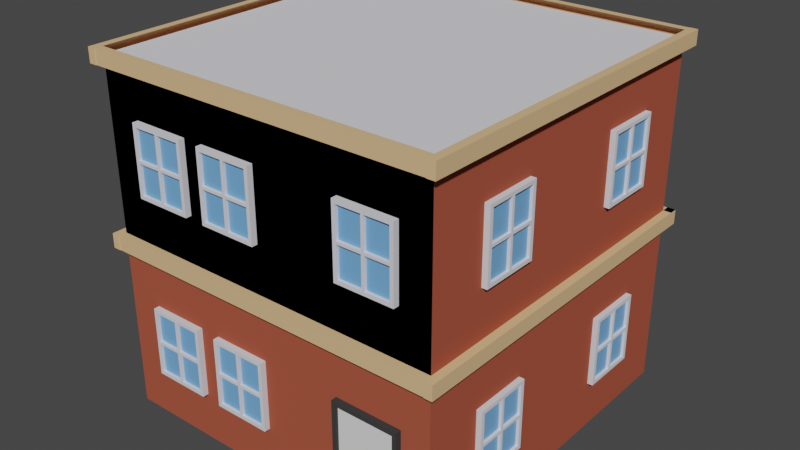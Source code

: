 # Source: home3.blend  (saved by Blender 2.91.10; exported with 4.5.12 LTS)
import bpy
from mathutils import Matrix  # noqa: F401  (used for matrix-valued properties, if any)

bpy.ops.wm.read_factory_settings(use_empty=True)
scene = bpy.context.scene
scene.name = 'Scene'

# ---- collections
col_collection = bpy.data.collections.new('Collection'); scene.collection.children.link(col_collection)

# ---- materials (node trees are filled in below, after node groups)
mat_metal = bpy.data.materials.new('Metal')
mat_metal.alpha_threshold = 0.0
mat_metal.use_transparent_shadow = False
mat_metal.diffuse_color = (0.3972, 0.09043, 0.05257, 1.0)
mat_metal.roughness = 0.5
mat_asd = bpy.data.materials.new('asd')
mat_asd.use_transparent_shadow = False
mat_pencere = bpy.data.materials.new('Pencere')
mat_pencere.use_transparent_shadow = False
mat_pencere.diffuse_color = (0.7447, 0.7456, 0.8, 1.0)
mat_material_002 = bpy.data.materials.new('Material.002')
mat_material_002.use_transparent_shadow = False
mat_roof = bpy.data.materials.new('Roof')
mat_roof.alpha_threshold = 0.0
mat_roof.use_transparent_shadow = False
mat_roof.diffuse_color = (0.04955, 0.04955, 0.04955, 1.0)
mat_roof.roughness = 0.5
mat_roof.specular_intensity = 0.0
mat_doors = bpy.data.materials.new('Doors')
mat_doors.alpha_threshold = 0.0
mat_doors.use_transparent_shadow = False
mat_doors.roughness = 0.5

# ---- material node trees
mat_asd.use_nodes = True; mat_asd.node_tree.nodes.clear()
_N = mat_asd.node_tree.nodes; _L = mat_asd.node_tree.links
n0 = _N.new('ShaderNodeBsdfPrincipled'); n0.name = 'Principled BSDF'; n0.location = (10, 300)
n0.distribution = 'GGX'
n0.subsurface_method = 'BURLEY'
n0.inputs[0].default_value = (0.8, 0.5247, 0.2634, 1.0)
n0.inputs[3].default_value = 1.45
n0.inputs[27].default_value = (0.0, 0.0, 0.0, 1.0)
n0.inputs[28].default_value = 1.0
n1 = _N.new('ShaderNodeOutputMaterial'); n1.name = 'Material Output'; n1.location = (300, 300)
_L.new(n0.outputs[0], n1.inputs[0])
n1.is_active_output = True
mat_material_002.use_nodes = True; mat_material_002.node_tree.nodes.clear()
_N = mat_material_002.node_tree.nodes; _L = mat_material_002.node_tree.links
n0 = _N.new('ShaderNodeBsdfPrincipled'); n0.name = 'Principled BSDF'; n0.location = (10, 300)
n0.distribution = 'GGX'
n0.subsurface_method = 'BURLEY'
n0.inputs[0].default_value = (0.1726, 0.4179, 0.8, 1.0)
n0.inputs[3].default_value = 1.45
n0.inputs[27].default_value = (0.0, 0.0, 0.0, 1.0)
n0.inputs[28].default_value = 1.0
n1 = _N.new('ShaderNodeOutputMaterial'); n1.name = 'Material Output'; n1.location = (300, 300)
_L.new(n0.outputs[0], n1.inputs[0])
n1.is_active_output = True

# ---- world
world_world = bpy.data.worlds.new('World'); scene.world = world_world
world_world.use_nodes = True; world_world.node_tree.nodes.clear()
_N = world_world.node_tree.nodes; _L = world_world.node_tree.links
n0 = _N.new('ShaderNodeOutputWorld'); n0.name = 'World Output'; n0.location = (300, 300)
n1 = _N.new('ShaderNodeBackground'); n1.name = 'Background'; n1.location = (10, 300)
n1.inputs[0].default_value = (0.05088, 0.05088, 0.05088, 1.0)
_L.new(n1.outputs[0], n0.inputs[0])
n0.is_active_output = True
world_world.color = (0.05088, 0.05088, 0.05088)
world_world.use_sun_shadow = False
world_world.sun_shadow_jitter_overblur = 0.0

# ---- meshes
me_plane_009 = bpy.data.meshes.new('Plane.009')
me_plane_009.from_pydata([(1.364, -3.0, 0.04947), (2.515, -3.0, 0.04947), (1.364, -3.0, 2.053), (2.515, -3.0, 2.053), (1.364, -3.0, 0.04947), (2.515, -3.0, 0.04947), (1.364, -3.0, 2.053), (2.515, -3.0, 2.053), (1.438, -3.1, 0.1236), (2.441, -3.1, 0.1236), (1.438, -3.1, 1.979), (2.441, -3.1, 1.979), (1.364, -3.1, 0.04947), (2.515, -3.1, 0.04947), (1.364, -3.1, 2.053), (2.515, -3.1, 2.053), (1.438, -3.05, 0.1236), (2.441, -3.05, 0.1236), (1.438, -3.05, 1.979), (2.441, -3.05, 1.979), (-3.0, -3.0, 0.0), (3.0, -3.0, 0.0), (-3.0, 3.0, 0.0), (3.0, 3.0, 0.0), (-3.0, 3.0, 6.0), (-3.0, -3.0, 6.0), (3.0, -3.0, 6.0), (3.0, 3.0, 6.0), (-3.0, 3.0, 3.125), (-3.0, 3.0, 2.875), (-3.0, -3.0, 2.875), (-3.0, -3.0, 3.125), (3.0, -3.0, 2.875), (3.0, -3.0, 3.125), (3.0, 3.0, 2.875), (3.0, 3.0, 3.125), (-3.14, 3.0, 2.875), (-3.14, -3.0, 2.875), (-3.14, -3.0, 3.125), (-3.14, 3.0, 3.125), (-3.0, -3.14, 2.875), (3.0, -3.14, 2.875), (3.0, -3.14, 3.125), (-3.0, -3.14, 3.125), (3.14, -3.0, 2.875), (3.14, 3.0, 2.875), (3.14, 3.0, 3.125), (3.14, -3.0, 3.125), (3.0, 3.14, 2.875), (-3.0, 3.14, 2.875), (-3.0, 3.14, 3.125), (3.0, 3.14, 3.125), (-3.0, -3.15, 2.875), (-3.0, -3.15, 3.125), (-3.14, -3.15, 3.125), (-3.14, -3.15, 2.875), (3.0, -3.15, 2.875), (3.0, -3.15, 3.125), (3.14, -3.15, 2.875), (3.14, -3.15, 3.125), (-3.0, 3.0, 3.125), (-3.0, 3.0, 2.875), (-3.0, 3.14, 3.125), (-3.0, 3.14, 2.875), (-3.0, 3.0, 3.125), (-3.0, 3.0, 2.875), (-3.0, 3.14, 3.125), (-3.0, 3.14, 2.875), (-3.0, 3.15, 3.125), (-3.0, 3.15, 2.875), (-3.14, 3.15, 2.875), (-3.14, 3.15, 3.125), (3.0, 3.15, 2.875), (3.0, 3.15, 3.125), (3.14, 3.15, 3.125), (3.14, 3.15, 2.875), (-3.0, -3.0, 6.0), (3.0, -3.0, 6.0), (-3.0, -3.0, 3.125), (3.0, -3.0, 3.125), (-2.38, -3.0, 3.933), (-1.376, -3.0, 3.933), (-2.38, -3.0, 5.136), (-1.376, -3.0, 5.136), (-2.317, -3.1, 3.996), (-1.44, -3.1, 3.996), (-2.317, -3.1, 5.073), (-1.44, -3.1, 5.073), (-2.38, -3.1, 3.933), (-1.376, -3.1, 3.933), (-2.38, -3.1, 5.136), (-1.376, -3.1, 5.136), (-2.317, -3.05, 3.996), (-1.44, -3.05, 3.996), (-1.44, -3.05, 4.511), (-1.44, -3.05, 4.558), (-2.317, -3.05, 4.511), (-2.317, -3.05, 4.558), (-1.902, -3.05, 3.996), (-1.902, -3.05, 4.511), (-1.855, -3.05, 4.511), (-1.855, -3.05, 3.996), (-1.902, -3.05, 4.558), (-1.902, -3.05, 5.073), (-1.855, -3.05, 5.073), (-1.855, -3.05, 4.558), (-1.902, -3.0, 3.933), (-1.855, -3.0, 3.933), (-1.855, -3.0, 5.136), (-1.902, -3.0, 5.136), (-1.902, -3.1, 3.933), (-1.855, -3.1, 3.933), (-1.855, -3.1, 5.136), (-1.902, -3.1, 5.136), (-1.855, -3.1, 3.996), (-1.902, -3.1, 3.996), (-1.902, -3.1, 5.073), (-1.855, -3.1, 5.073), (-2.38, -3.0, 4.511), (-2.38, -3.0, 4.558), (-1.376, -3.0, 4.511), (-1.376, -3.0, 4.558), (-2.38, -3.1, 4.558), (-2.38, -3.1, 4.511), (-1.376, -3.1, 4.511), (-1.376, -3.1, 4.558), (-2.317, -3.1, 4.558), (-2.317, -3.1, 4.511), (-1.44, -3.1, 4.558), (-1.44, -3.1, 4.511), (-1.855, -3.1, 4.558), (-1.902, -3.1, 4.558), (-1.902, -3.1, 4.511), (-1.855, -3.1, 4.511), (-1.855, -3.0, 4.511), (-1.902, -3.0, 4.511), (-1.902, -3.0, 4.558), (-1.855, -3.0, 4.558), (-1.44, -3.05, 5.073), (-2.317, -3.05, 5.073), (-2.38, -3.0, 0.8359), (-1.376, -3.0, 0.8359), (-2.38, -3.0, 2.039), (-1.376, -3.0, 2.039), (-2.317, -3.1, 0.8993), (-1.44, -3.1, 0.8993), (-2.317, -3.1, 1.976), (-1.44, -3.1, 1.976), (-2.38, -3.1, 0.8359), (-1.376, -3.1, 0.8359), (-2.38, -3.1, 2.039), (-1.376, -3.1, 2.039), (-2.317, -3.05, 0.8993), (-1.44, -3.05, 0.8993), (-1.44, -3.05, 1.414), (-1.44, -3.05, 1.461), (-2.317, -3.05, 1.414), (-2.317, -3.05, 1.461), (-1.902, -3.05, 0.8993), (-1.902, -3.05, 1.414), (-1.855, -3.05, 1.414), (-1.855, -3.05, 0.8993), (-1.902, -3.05, 1.461), (-1.902, -3.05, 1.976), (-1.855, -3.05, 1.976), (-1.855, -3.05, 1.461), (-1.902, -3.0, 0.8359), (-1.855, -3.0, 0.8359), (-1.855, -3.0, 2.039), (-1.902, -3.0, 2.039), (-1.902, -3.1, 0.8359), (-1.855, -3.1, 0.8359), (-1.855, -3.1, 2.039), (-1.902, -3.1, 2.039), (-1.855, -3.1, 0.8993), (-1.902, -3.1, 0.8993), (-1.902, -3.1, 1.976), (-1.855, -3.1, 1.976), (-2.38, -3.0, 1.414), (-2.38, -3.0, 1.461), (-1.376, -3.0, 1.414), (-1.376, -3.0, 1.461), (-2.38, -3.1, 1.461), (-2.38, -3.1, 1.414), (-1.376, -3.1, 1.414), (-1.376, -3.1, 1.461), (-2.317, -3.1, 1.461), (-2.317, -3.1, 1.414), (-1.44, -3.1, 1.461), (-1.44, -3.1, 1.414), (-1.855, -3.1, 1.461), (-1.902, -3.1, 1.461), (-1.902, -3.1, 1.414), (-1.855, -3.1, 1.414), (-1.855, -3.0, 1.414), (-1.902, -3.0, 1.414), (-1.902, -3.0, 1.461), (-1.855, -3.0, 1.461), (-1.44, -3.05, 1.976), (-2.317, -3.05, 1.976), (-3.0, 3.0, 6.115), (-3.0, 3.0, 5.865), (-3.0, -3.0, 5.865), (-3.0, -3.0, 6.115), (3.0, -3.0, 5.865), (3.0, -3.0, 6.115), (3.0, 3.0, 5.865), (3.0, 3.0, 6.115), (-3.14, 3.0, 5.865), (-3.14, -3.0, 5.865), (-3.14, -3.0, 6.115), (-3.14, 3.0, 6.115), (-3.0, -3.14, 5.865), (3.0, -3.14, 5.865), (3.0, -3.14, 6.115), (-3.0, -3.14, 6.115), (3.14, -3.0, 5.865), (3.14, 3.0, 5.865), (3.14, 3.0, 6.115), (3.14, -3.0, 6.115), (3.0, 3.14, 5.865), (-3.0, 3.14, 5.865), (-3.0, 3.14, 6.115), (3.0, 3.14, 6.115), (-3.0, -3.15, 5.865), (-3.0, -3.15, 6.115), (-3.14, -3.15, 6.115), (-3.14, -3.15, 5.865), (3.0, -3.15, 5.865), (3.0, -3.15, 6.115), (3.14, -3.15, 5.865), (3.14, -3.15, 6.115), (-3.0, 3.0, 6.115), (-3.0, 3.0, 5.865), (-3.0, 3.14, 6.115), (-3.0, 3.14, 5.865), (-3.0, 3.0, 6.115), (-3.0, 3.0, 5.865), (-3.0, 3.14, 6.115), (-3.0, 3.14, 5.865), (-3.0, 3.15, 6.115), (-3.0, 3.15, 5.865), (-3.14, 3.15, 5.865), (-3.14, 3.15, 6.115), (3.0, 3.15, 5.865), (3.0, 3.15, 6.115), (3.14, 3.15, 6.115), (3.14, 3.15, 5.865), (-1.025, -3.0, 3.933), (-0.02093, -3.0, 3.933), (-1.025, -3.0, 5.136), (-0.02093, -3.0, 5.136), (-0.9612, -3.1, 3.996), (-0.0843, -3.1, 3.996), (-0.9612, -3.1, 5.073), (-0.0843, -3.1, 5.073), (-1.025, -3.1, 3.933), (-0.02093, -3.1, 3.933), (-1.025, -3.1, 5.136), (-0.02093, -3.1, 5.136), (-0.9612, -3.05, 3.996), (-0.0843, -3.05, 3.996), (-0.0843, -3.05, 4.511), (-0.0843, -3.05, 4.558), (-0.9612, -3.05, 4.511), (-0.9612, -3.05, 4.558), (-0.5463, -3.05, 3.996), (-0.5463, -3.05, 4.511), (-0.4992, -3.05, 4.511), (-0.4992, -3.05, 3.996), (-0.5463, -3.05, 4.558), (-0.5463, -3.05, 5.073), (-0.4992, -3.05, 5.073), (-0.4992, -3.05, 4.558), (-0.5463, -3.0, 3.933), (-0.4992, -3.0, 3.933), (-0.4992, -3.0, 5.136), (-0.5463, -3.0, 5.136), (-0.5463, -3.1, 3.933), (-0.4992, -3.1, 3.933), (-0.4992, -3.1, 5.136), (-0.5463, -3.1, 5.136), (-0.4992, -3.1, 3.996), (-0.5463, -3.1, 3.996), (-0.5463, -3.1, 5.073), (-0.4992, -3.1, 5.073), (-1.025, -3.0, 4.511), (-1.025, -3.0, 4.558), (-0.02093, -3.0, 4.511), (-0.02093, -3.0, 4.558), (-1.025, -3.1, 4.558), (-1.025, -3.1, 4.511), (-0.02093, -3.1, 4.511), (-0.02093, -3.1, 4.558), (-0.9612, -3.1, 4.558), (-0.9612, -3.1, 4.511), (-0.0843, -3.1, 4.558), (-0.0843, -3.1, 4.511), (-0.4992, -3.1, 4.558), (-0.5463, -3.1, 4.558), (-0.5463, -3.1, 4.511), (-0.4992, -3.1, 4.511), (-0.4992, -3.0, 4.511), (-0.5463, -3.0, 4.511), (-0.5463, -3.0, 4.558), (-0.4992, -3.0, 4.558), (-0.0843, -3.05, 5.073), (-0.9612, -3.05, 5.073), (2.993, -1.993, 3.933), (2.993, -0.9891, 3.933), (2.993, -1.993, 5.136), (2.993, -0.9891, 5.136), (3.093, -1.929, 3.996), (3.093, -1.052, 3.996), (3.093, -1.929, 5.073), (3.093, -1.052, 5.073), (3.093, -1.993, 3.933), (3.093, -0.9891, 3.933), (3.093, -1.993, 5.136), (3.093, -0.9891, 5.136), (3.043, -1.929, 3.996), (3.043, -1.052, 3.996), (3.043, -1.052, 4.511), (3.043, -1.052, 4.558), (3.043, -1.929, 4.511), (3.043, -1.929, 4.558), (3.043, -1.514, 3.996), (3.043, -1.514, 4.511), (3.043, -1.467, 4.511), (3.043, -1.467, 3.996), (3.043, -1.514, 4.558), (3.043, -1.514, 5.073), (3.043, -1.467, 5.073), (3.043, -1.467, 4.558), (2.993, -1.514, 3.933), (2.993, -1.467, 3.933), (2.993, -1.467, 5.136), (2.993, -1.514, 5.136), (3.093, -1.514, 3.933), (3.093, -1.467, 3.933), (3.093, -1.467, 5.136), (3.093, -1.514, 5.136), (3.093, -1.467, 3.996), (3.093, -1.514, 3.996), (3.093, -1.514, 5.073), (3.093, -1.467, 5.073), (2.993, -1.993, 4.511), (2.993, -1.993, 4.558), (2.993, -0.9891, 4.511), (2.993, -0.9891, 4.558), (3.093, -1.993, 4.558), (3.093, -1.993, 4.511), (3.093, -0.9891, 4.511), (3.093, -0.9891, 4.558), (3.093, -1.929, 4.558), (3.093, -1.929, 4.511), (3.093, -1.052, 4.558), (3.093, -1.052, 4.511), (3.093, -1.467, 4.558), (3.093, -1.514, 4.558), (3.093, -1.514, 4.511), (3.093, -1.467, 4.511), (2.993, -1.467, 4.511), (2.993, -1.514, 4.511), (2.993, -1.514, 4.558), (2.993, -1.467, 4.558), (3.043, -1.052, 5.073), (3.043, -1.929, 5.073), (-1.018, -3.0, 0.8359), (-0.01454, -3.0, 0.8359), (-1.018, -3.0, 2.039), (-0.01454, -3.0, 2.039), (-0.9548, -3.1, 0.8993), (-0.07791, -3.1, 0.8993), (-0.9548, -3.1, 1.976), (-0.07791, -3.1, 1.976), (-1.018, -3.1, 0.8359), (-0.01454, -3.1, 0.8359), (-1.018, -3.1, 2.039), (-0.01454, -3.1, 2.039), (-0.9548, -3.05, 0.8993), (-0.07791, -3.05, 0.8993), (-0.07791, -3.05, 1.414), (-0.07791, -3.05, 1.461), (-0.9548, -3.05, 1.414), (-0.9548, -3.05, 1.461), (-0.5399, -3.05, 0.8993), (-0.5399, -3.05, 1.414), (-0.4928, -3.05, 1.414), (-0.4928, -3.05, 0.8993), (-0.5399, -3.05, 1.461), (-0.5399, -3.05, 1.976), (-0.4928, -3.05, 1.976), (-0.4928, -3.05, 1.461), (-0.5399, -3.0, 0.8359), (-0.4928, -3.0, 0.8359), (-0.4928, -3.0, 2.039), (-0.5399, -3.0, 2.039), (-0.5399, -3.1, 0.8359), (-0.4928, -3.1, 0.8359), (-0.4928, -3.1, 2.039), (-0.5399, -3.1, 2.039), (-0.4928, -3.1, 0.8993), (-0.5399, -3.1, 0.8993), (-0.5399, -3.1, 1.976), (-0.4928, -3.1, 1.976), (-1.018, -3.0, 1.414), (-1.018, -3.0, 1.461), (-0.01454, -3.0, 1.414), (-0.01454, -3.0, 1.461), (-1.018, -3.1, 1.461), (-1.018, -3.1, 1.414), (-0.01454, -3.1, 1.414), (-0.01454, -3.1, 1.461), (-0.9548, -3.1, 1.461), (-0.9548, -3.1, 1.414), (-0.07791, -3.1, 1.461), (-0.07791, -3.1, 1.414), (-0.4928, -3.1, 1.461), (-0.5399, -3.1, 1.461), (-0.5399, -3.1, 1.414), (-0.4928, -3.1, 1.414), (-0.4928, -3.0, 1.414), (-0.5399, -3.0, 1.414), (-0.5399, -3.0, 1.461), (-0.4928, -3.0, 1.461), (-0.07791, -3.05, 1.976), (-0.9548, -3.05, 1.976), (-2.99, 2.002, 0.8359), (-2.99, 0.9988, 0.8359), (-2.99, 2.002, 2.039), (-2.99, 0.9988, 2.039), (-3.09, 1.939, 0.8993), (-3.09, 1.062, 0.8993), (-3.09, 1.939, 1.976), (-3.09, 1.062, 1.976), (-3.09, 2.002, 0.8359), (-3.09, 0.9988, 0.8359), (-3.09, 2.002, 2.039), (-3.09, 0.9988, 2.039), (-3.04, 1.939, 0.8993), (-3.04, 1.062, 0.8993), (-3.04, 1.062, 1.414), (-3.04, 1.062, 1.461), (-3.04, 1.939, 1.414), (-3.04, 1.939, 1.461), (-3.04, 1.524, 0.8993), (-3.04, 1.524, 1.414), (-3.04, 1.477, 1.414), (-3.04, 1.477, 0.8993), (-3.04, 1.524, 1.461), (-3.04, 1.524, 1.976), (-3.04, 1.477, 1.976), (-3.04, 1.477, 1.461), (-2.99, 1.524, 0.8359), (-2.99, 1.477, 0.8359), (-2.99, 1.477, 2.039), (-2.99, 1.524, 2.039), (-3.09, 1.524, 0.8359), (-3.09, 1.477, 0.8359), (-3.09, 1.477, 2.039), (-3.09, 1.524, 2.039), (-3.09, 1.477, 0.8993), (-3.09, 1.524, 0.8993), (-3.09, 1.524, 1.976), (-3.09, 1.477, 1.976), (-2.99, 2.002, 1.414), (-2.99, 2.002, 1.461), (-2.99, 0.9988, 1.414), (-2.99, 0.9988, 1.461), (-3.09, 2.002, 1.461), (-3.09, 2.002, 1.414), (-3.09, 0.9988, 1.414), (-3.09, 0.9988, 1.461), (-3.09, 1.939, 1.461), (-3.09, 1.939, 1.414), (-3.09, 1.062, 1.461), (-3.09, 1.062, 1.414), (-3.09, 1.477, 1.461), (-3.09, 1.524, 1.461), (-3.09, 1.524, 1.414), (-3.09, 1.477, 1.414), (-2.99, 1.477, 1.414), (-2.99, 1.524, 1.414), (-2.99, 1.524, 1.461), (-2.99, 1.477, 1.461), (-3.04, 1.062, 1.976), (-3.04, 1.939, 1.976), (-2.99, 2.002, 3.941), (-2.99, 0.9988, 3.941), (-2.99, 2.002, 5.144), (-2.99, 0.9988, 5.144), (-3.09, 1.939, 4.005), (-3.09, 1.062, 4.005), (-3.09, 1.939, 5.081), (-3.09, 1.062, 5.081), (-3.09, 2.002, 3.941), (-3.09, 0.9988, 3.941), (-3.09, 2.002, 5.144), (-3.09, 0.9988, 5.144), (-3.04, 1.939, 4.005), (-3.04, 1.062, 4.005), (-3.04, 1.062, 4.519), (-3.04, 1.062, 4.566), (-3.04, 1.939, 4.519), (-3.04, 1.939, 4.566), (-3.04, 1.524, 4.005), (-3.04, 1.524, 4.519), (-3.04, 1.477, 4.519), (-3.04, 1.477, 4.005), (-3.04, 1.524, 4.566), (-3.04, 1.524, 5.081), (-3.04, 1.477, 5.081), (-3.04, 1.477, 4.566), (-2.99, 1.524, 3.941), (-2.99, 1.477, 3.941), (-2.99, 1.477, 5.144), (-2.99, 1.524, 5.144), (-3.09, 1.524, 3.941), (-3.09, 1.477, 3.941), (-3.09, 1.477, 5.144), (-3.09, 1.524, 5.144), (-3.09, 1.477, 4.005), (-3.09, 1.524, 4.005), (-3.09, 1.524, 5.081), (-3.09, 1.477, 5.081), (-2.99, 2.002, 4.519), (-2.99, 2.002, 4.566), (-2.99, 0.9988, 4.519), (-2.99, 0.9988, 4.566), (-3.09, 2.002, 4.566), (-3.09, 2.002, 4.519), (-3.09, 0.9988, 4.519), (-3.09, 0.9988, 4.566), (-3.09, 1.939, 4.566), (-3.09, 1.939, 4.519), (-3.09, 1.062, 4.566), (-3.09, 1.062, 4.519), (-3.09, 1.477, 4.566), (-3.09, 1.524, 4.566), (-3.09, 1.524, 4.519), (-3.09, 1.477, 4.519), (-2.99, 1.477, 4.519), (-2.99, 1.524, 4.519), (-2.99, 1.524, 4.566), (-2.99, 1.477, 4.566), (-3.04, 1.062, 5.081), (-3.04, 1.939, 5.081), (3.0, 3.0, 3.125), (3.14, 3.0, 3.125), (3.0, 3.15, 3.125), (3.14, 3.15, 3.125), (1.479, -3.0, 3.933), (2.482, -3.0, 3.933), (1.479, -3.0, 5.136), (2.482, -3.0, 5.136), (1.542, -3.1, 3.996), (2.419, -3.1, 3.996), (1.542, -3.1, 5.073), (2.419, -3.1, 5.073), (1.479, -3.1, 3.933), (2.482, -3.1, 3.933), (1.479, -3.1, 5.136), (2.482, -3.1, 5.136), (1.542, -3.05, 3.996), (2.419, -3.05, 3.996), (2.419, -3.05, 4.511), (2.419, -3.05, 4.558), (1.542, -3.05, 4.511), (1.542, -3.05, 4.558), (1.957, -3.05, 3.996), (1.957, -3.05, 4.511), (2.004, -3.05, 4.511), (2.004, -3.05, 3.996), (1.957, -3.05, 4.558), (1.957, -3.05, 5.073), (2.004, -3.05, 5.073), (2.004, -3.05, 4.558), (1.957, -3.0, 3.933), (2.004, -3.0, 3.933), (2.004, -3.0, 5.136), (1.957, -3.0, 5.136), (1.957, -3.1, 3.933), (2.004, -3.1, 3.933), (2.004, -3.1, 5.136), (1.957, -3.1, 5.136), (2.004, -3.1, 3.996), (1.957, -3.1, 3.996), (1.957, -3.1, 5.073), (2.004, -3.1, 5.073), (1.479, -3.0, 4.511), (1.479, -3.0, 4.558), (2.482, -3.0, 4.511), (2.482, -3.0, 4.558), (1.479, -3.1, 4.558), (1.479, -3.1, 4.511), (2.482, -3.1, 4.511), (2.482, -3.1, 4.558), (1.542, -3.1, 4.558), (1.542, -3.1, 4.511), (2.419, -3.1, 4.558), (2.419, -3.1, 4.511), (2.004, -3.1, 4.558), (1.957, -3.1, 4.558), (1.957, -3.1, 4.511), (2.004, -3.1, 4.511), (2.004, -3.0, 4.511), (1.957, -3.0, 4.511), (1.957, -3.0, 4.558), (2.004, -3.0, 4.558), (2.419, -3.05, 5.073), (1.542, -3.05, 5.073), (2.993, 1.012, 3.933), (2.993, 2.016, 3.933), (2.993, 1.012, 5.136), (2.993, 2.016, 5.136), (3.093, 1.075, 3.996), (3.093, 1.952, 3.996), (3.093, 1.075, 5.073), (3.093, 1.952, 5.073), (3.093, 1.012, 3.933), (3.093, 2.016, 3.933), (3.093, 1.012, 5.136), (3.093, 2.016, 5.136), (3.043, 1.075, 3.996), (3.043, 1.952, 3.996), (3.043, 1.952, 4.511), (3.043, 1.952, 4.558), (3.043, 1.075, 4.511), (3.043, 1.075, 4.558), (3.043, 1.49, 3.996), (3.043, 1.49, 4.511), (3.043, 1.537, 4.511), (3.043, 1.537, 3.996), (3.043, 1.49, 4.558), (3.043, 1.49, 5.073), (3.043, 1.537, 5.073), (3.043, 1.537, 4.558), (2.993, 1.49, 3.933), (2.993, 1.537, 3.933), (2.993, 1.537, 5.136), (2.993, 1.49, 5.136), (3.093, 1.49, 3.933), (3.093, 1.537, 3.933), (3.093, 1.537, 5.136), (3.093, 1.49, 5.136), (3.093, 1.537, 3.996), (3.093, 1.49, 3.996), (3.093, 1.49, 5.073), (3.093, 1.537, 5.073), (2.993, 1.012, 4.511), (2.993, 1.012, 4.558), (2.993, 2.016, 4.511), (2.993, 2.016, 4.558), (3.093, 1.012, 4.558), (3.093, 1.012, 4.511), (3.093, 2.016, 4.511), (3.093, 2.016, 4.558), (3.093, 1.075, 4.558), (3.093, 1.075, 4.511), (3.093, 1.952, 4.558), (3.093, 1.952, 4.511), (3.093, 1.537, 4.558), (3.093, 1.49, 4.558), (3.093, 1.49, 4.511), (3.093, 1.537, 4.511), (2.993, 1.537, 4.511), (2.993, 1.49, 4.511), (2.993, 1.49, 4.558), (2.993, 1.537, 4.558), (3.043, 1.952, 5.073), (3.043, 1.075, 5.073), (2.993, -1.993, 0.8361), (2.993, -0.9891, 0.8361), (2.993, -1.993, 2.039), (2.993, -0.9891, 2.039), (3.093, -1.929, 0.8995), (3.093, -1.052, 0.8995), (3.093, -1.929, 1.976), (3.093, -1.052, 1.976), (3.093, -1.993, 0.8361), (3.093, -0.9891, 0.8361), (3.093, -1.993, 2.039), (3.093, -0.9891, 2.039), (3.043, -1.929, 0.8995), (3.043, -1.052, 0.8995), (3.043, -1.052, 1.414), (3.043, -1.052, 1.461), (3.043, -1.929, 1.414), (3.043, -1.929, 1.461), (3.043, -1.514, 0.8995), (3.043, -1.514, 1.414), (3.043, -1.467, 1.414), (3.043, -1.467, 0.8995), (3.043, -1.514, 1.461), (3.043, -1.514, 1.976), (3.043, -1.467, 1.976), (3.043, -1.467, 1.461), (2.993, -1.514, 0.8361), (2.993, -1.467, 0.8361), (2.993, -1.467, 2.039), (2.993, -1.514, 2.039), (3.093, -1.514, 0.8361), (3.093, -1.467, 0.8361), (3.093, -1.467, 2.039), (3.093, -1.514, 2.039), (3.093, -1.467, 0.8995), (3.093, -1.514, 0.8995), (3.093, -1.514, 1.976), (3.093, -1.467, 1.976), (2.993, -1.993, 1.414), (2.993, -1.993, 1.461), (2.993, -0.9891, 1.414), (2.993, -0.9891, 1.461), (3.093, -1.993, 1.461), (3.093, -1.993, 1.414), (3.093, -0.9891, 1.414), (3.093, -0.9891, 1.461), (3.093, -1.929, 1.461), (3.093, -1.929, 1.414), (3.093, -1.052, 1.461), (3.093, -1.052, 1.414), (3.093, -1.467, 1.461), (3.093, -1.514, 1.461), (3.093, -1.514, 1.414), (3.093, -1.467, 1.414), (2.993, -1.467, 1.414), (2.993, -1.514, 1.414), (2.993, -1.514, 1.461), (2.993, -1.467, 1.461), (3.043, -1.052, 1.976), (3.043, -1.929, 1.976), (2.993, 1.012, 0.8361), (2.993, 2.016, 0.8361), (2.993, 1.012, 2.039), (2.993, 2.016, 2.039), (3.093, 1.075, 0.8995), (3.093, 1.952, 0.8995), (3.093, 1.075, 1.976), (3.093, 1.952, 1.976), (3.093, 1.012, 0.8361), (3.093, 2.016, 0.8361), (3.093, 1.012, 2.039), (3.093, 2.016, 2.039), (3.043, 1.075, 0.8995), (3.043, 1.952, 0.8995), (3.043, 1.952, 1.414), (3.043, 1.952, 1.461), (3.043, 1.075, 1.414), (3.043, 1.075, 1.461), (3.043, 1.49, 0.8995), (3.043, 1.49, 1.414), (3.043, 1.537, 1.414), (3.043, 1.537, 0.8995), (3.043, 1.49, 1.461), (3.043, 1.49, 1.976), (3.043, 1.537, 1.976), (3.043, 1.537, 1.461), (2.993, 1.49, 0.8361), (2.993, 1.537, 0.8361), (2.993, 1.537, 2.039), (2.993, 1.49, 2.039), (3.093, 1.49, 0.8361), (3.093, 1.537, 0.8361), (3.093, 1.537, 2.039), (3.093, 1.49, 2.039), (3.093, 1.537, 0.8995), (3.093, 1.49, 0.8995), (3.093, 1.49, 1.976), (3.093, 1.537, 1.976), (2.993, 1.012, 1.414), (2.993, 1.012, 1.461), (2.993, 2.016, 1.414), (2.993, 2.016, 1.461), (3.093, 1.012, 1.461), (3.093, 1.012, 1.414), (3.093, 2.016, 1.414), (3.093, 2.016, 1.461), (3.093, 1.075, 1.461), (3.093, 1.075, 1.414), (3.093, 1.952, 1.461), (3.093, 1.952, 1.414), (3.093, 1.537, 1.461), (3.093, 1.49, 1.461), (3.093, 1.49, 1.414), (3.093, 1.537, 1.414), (2.993, 1.537, 1.414), (2.993, 1.49, 1.414), (2.993, 1.49, 1.461), (2.993, 1.537, 1.461), (3.043, 1.952, 1.976), (3.043, 1.075, 1.976)], [], [(0, 2, 3, 1), (5, 7, 15, 13), (0, 1, 5, 4), (1, 3, 7, 5), (3, 2, 6, 7), (2, 0, 4, 6), (10, 8, 16, 18), (7, 6, 14, 15), (6, 4, 12, 14), (4, 5, 13, 12), (9, 8, 12, 13), (10, 11, 15, 14), (8, 10, 14, 12), (11, 9, 13, 15), (16, 17, 19, 18), (8, 9, 17, 16), (9, 11, 19, 17), (11, 10, 18, 19), (20, 22, 23, 21), (23, 22, 29, 34), (35, 28, 24, 27), (31, 33, 26, 25), (33, 35, 27, 26), (25, 26, 27, 24), (28, 31, 25, 24), (20, 21, 32, 30), (21, 23, 34, 32), (38, 37, 55, 54), (37, 30, 52, 55), (30, 31, 53, 52), (53, 54, 55, 52), (22, 20, 30, 29), (36, 37, 38, 39), (30, 37, 36, 29), (31, 38, 54, 53), (28, 39, 38, 31), (28, 29, 69, 68), (40, 41, 42, 43), (32, 41, 40, 30), (33, 42, 41, 32), (31, 43, 42, 33), (30, 40, 43, 31), (44, 45, 46, 47), (34, 45, 44, 32), (34, 35, 73, 72), (33, 47, 46, 35), (32, 44, 58, 56), (48, 49, 50, 51), (29, 49, 48, 34), (28, 50, 62, 60), (35, 51, 50, 28), (34, 48, 51, 35), (56, 58, 59, 57), (44, 47, 59, 58), (33, 32, 56, 57), (47, 33, 57, 59), (63, 61, 65, 67), (49, 29, 61, 63), (29, 28, 60, 61), (50, 49, 63, 62), (64, 66, 67, 65), (61, 60, 64, 65), (60, 62, 66, 64), (62, 63, 67, 66), (69, 70, 71, 68), (39, 28, 68, 71), (29, 36, 70, 69), (36, 39, 71, 70), (73, 74, 75, 72), (46, 45, 75, 74), (35, 46, 74, 73), (45, 34, 72, 75), (78, 79, 77, 76), (109, 82, 90, 113), (114, 85, 93, 101), (121, 83, 91, 125), (80, 118, 135, 106), (81, 120, 124, 89), (85, 114, 111, 89), (117, 87, 91, 112), (86, 116, 113, 90), (84, 127, 123, 88), (97, 102, 103, 139), (115, 132, 99, 98), (115, 84, 88, 110), (119, 82, 109, 136), (83, 108, 112, 91), (82, 119, 122, 90), (137, 108, 83, 121), (80, 106, 110, 88), (129, 133, 100, 94), (129, 85, 89, 124), (87, 128, 125, 91), (126, 86, 90, 122), (118, 80, 88, 123), (86, 126, 97, 139), (107, 81, 89, 111), (130, 131, 132, 133), (134, 135, 136, 137), (117, 112, 113, 116), (115, 110, 111, 114), (109, 113, 112, 108), (107, 111, 110, 106), (130, 117, 116, 131), (134, 107, 106, 135), (114, 133, 132, 115), (108, 137, 136, 109), (119, 136, 135, 118), (131, 126, 127, 132), (129, 124, 125, 128), (126, 122, 123, 127), (121, 125, 124, 120), (118, 123, 122, 119), (128, 130, 133, 129), (137, 121, 120, 134), (107, 134, 120, 81), (101, 93, 94, 100), (105, 95, 138, 104), (92, 98, 99, 96), (132, 127, 96, 99), (84, 115, 98, 92), (87, 117, 104, 138), (117, 130, 105, 104), (116, 86, 139, 103), (131, 116, 103, 102), (85, 129, 94, 93), (127, 84, 92, 96), (128, 87, 138, 95), (126, 131, 102, 97), (130, 128, 95, 105), (133, 114, 101, 100), (169, 142, 150, 173), (174, 145, 153, 161), (181, 143, 151, 185), (140, 178, 195, 166), (141, 180, 184, 149), (145, 174, 171, 149), (177, 147, 151, 172), (146, 176, 173, 150), (144, 187, 183, 148), (157, 162, 163, 199), (175, 192, 159, 158), (175, 144, 148, 170), (179, 142, 169, 196), (143, 168, 172, 151), (142, 179, 182, 150), (197, 168, 143, 181), (140, 166, 170, 148), (189, 193, 160, 154), (189, 145, 149, 184), (147, 188, 185, 151), (186, 146, 150, 182), (178, 140, 148, 183), (146, 186, 157, 199), (167, 141, 149, 171), (190, 191, 192, 193), (194, 195, 196, 197), (177, 172, 173, 176), (175, 170, 171, 174), (169, 173, 172, 168), (167, 171, 170, 166), (190, 177, 176, 191), (194, 167, 166, 195), (174, 193, 192, 175), (168, 197, 196, 169), (179, 196, 195, 178), (191, 186, 187, 192), (189, 184, 185, 188), (186, 182, 183, 187), (181, 185, 184, 180), (178, 183, 182, 179), (188, 190, 193, 189), (197, 181, 180, 194), (167, 194, 180, 141), (161, 153, 154, 160), (165, 155, 198, 164), (152, 158, 159, 156), (192, 187, 156, 159), (144, 175, 158, 152), (147, 177, 164, 198), (177, 190, 165, 164), (176, 146, 199, 163), (191, 176, 163, 162), (145, 189, 154, 153), (187, 144, 152, 156), (188, 147, 198, 155), (186, 191, 162, 157), (190, 188, 155, 165), (193, 174, 161, 160), (210, 209, 227, 226), (209, 202, 224, 227), (202, 203, 225, 224), (225, 226, 227, 224), (208, 209, 210, 211), (202, 209, 208, 201), (203, 210, 226, 225), (200, 211, 210, 203), (200, 201, 241, 240), (212, 213, 214, 215), (204, 213, 212, 202), (205, 214, 213, 204), (203, 215, 214, 205), (202, 212, 215, 203), (216, 217, 218, 219), (206, 217, 216, 204), (206, 207, 245, 244), (205, 219, 218, 207), (204, 216, 230, 228), (220, 221, 222, 223), (201, 221, 220, 206), (200, 222, 234, 232), (207, 223, 222, 200), (206, 220, 223, 207), (228, 230, 231, 229), (216, 219, 231, 230), (205, 204, 228, 229), (219, 205, 229, 231), (235, 233, 237, 239), (221, 201, 233, 235), (201, 200, 232, 233), (222, 221, 235, 234), (236, 238, 239, 237), (233, 232, 236, 237), (232, 234, 238, 236), (234, 235, 239, 238), (241, 242, 243, 240), (211, 200, 240, 243), (201, 208, 242, 241), (208, 211, 243, 242), (245, 246, 247, 244), (218, 217, 247, 246), (207, 218, 246, 245), (217, 206, 244, 247), (277, 250, 258, 281), (282, 253, 261, 269), (289, 251, 259, 293), (248, 286, 303, 274), (249, 288, 292, 257), (253, 282, 279, 257), (285, 255, 259, 280), (254, 284, 281, 258), (252, 295, 291, 256), (265, 270, 271, 307), (283, 300, 267, 266), (283, 252, 256, 278), (287, 250, 277, 304), (251, 276, 280, 259), (250, 287, 290, 258), (305, 276, 251, 289), (248, 274, 278, 256), (297, 301, 268, 262), (297, 253, 257, 292), (255, 296, 293, 259), (294, 254, 258, 290), (286, 248, 256, 291), (254, 294, 265, 307), (275, 249, 257, 279), (298, 299, 300, 301), (302, 303, 304, 305), (285, 280, 281, 284), (283, 278, 279, 282), (277, 281, 280, 276), (275, 279, 278, 274), (298, 285, 284, 299), (302, 275, 274, 303), (282, 301, 300, 283), (276, 305, 304, 277), (287, 304, 303, 286), (299, 294, 295, 300), (297, 292, 293, 296), (294, 290, 291, 295), (289, 293, 292, 288), (286, 291, 290, 287), (296, 298, 301, 297), (305, 289, 288, 302), (275, 302, 288, 249), (269, 261, 262, 268), (273, 263, 306, 272), (260, 266, 267, 264), (300, 295, 264, 267), (252, 283, 266, 260), (255, 285, 272, 306), (285, 298, 273, 272), (284, 254, 307, 271), (299, 284, 271, 270), (253, 297, 262, 261), (295, 252, 260, 264), (296, 255, 306, 263), (294, 299, 270, 265), (298, 296, 263, 273), (301, 282, 269, 268), (337, 310, 318, 341), (342, 313, 321, 329), (349, 311, 319, 353), (308, 346, 363, 334), (309, 348, 352, 317), (313, 342, 339, 317), (345, 315, 319, 340), (314, 344, 341, 318), (312, 355, 351, 316), (325, 330, 331, 367), (343, 360, 327, 326), (343, 312, 316, 338), (347, 310, 337, 364), (311, 336, 340, 319), (310, 347, 350, 318), (365, 336, 311, 349), (308, 334, 338, 316), (357, 361, 328, 322), (357, 313, 317, 352), (315, 356, 353, 319), (354, 314, 318, 350), (346, 308, 316, 351), (314, 354, 325, 367), (335, 309, 317, 339), (358, 359, 360, 361), (362, 363, 364, 365), (345, 340, 341, 344), (343, 338, 339, 342), (337, 341, 340, 336), (335, 339, 338, 334), (358, 345, 344, 359), (362, 335, 334, 363), (342, 361, 360, 343), (336, 365, 364, 337), (347, 364, 363, 346), (359, 354, 355, 360), (357, 352, 353, 356), (354, 350, 351, 355), (349, 353, 352, 348), (346, 351, 350, 347), (356, 358, 361, 357), (365, 349, 348, 362), (335, 362, 348, 309), (329, 321, 322, 328), (333, 323, 366, 332), (320, 326, 327, 324), (360, 355, 324, 327), (312, 343, 326, 320), (315, 345, 332, 366), (345, 358, 333, 332), (344, 314, 367, 331), (359, 344, 331, 330), (313, 357, 322, 321), (355, 312, 320, 324), (356, 315, 366, 323), (354, 359, 330, 325), (358, 356, 323, 333), (361, 342, 329, 328), (397, 370, 378, 401), (402, 373, 381, 389), (409, 371, 379, 413), (368, 406, 423, 394), (369, 408, 412, 377), (373, 402, 399, 377), (405, 375, 379, 400), (374, 404, 401, 378), (372, 415, 411, 376), (385, 390, 391, 427), (403, 420, 387, 386), (403, 372, 376, 398), (407, 370, 397, 424), (371, 396, 400, 379), (370, 407, 410, 378), (425, 396, 371, 409), (368, 394, 398, 376), (417, 421, 388, 382), (417, 373, 377, 412), (375, 416, 413, 379), (414, 374, 378, 410), (406, 368, 376, 411), (374, 414, 385, 427), (395, 369, 377, 399), (418, 419, 420, 421), (422, 423, 424, 425), (405, 400, 401, 404), (403, 398, 399, 402), (397, 401, 400, 396), (395, 399, 398, 394), (418, 405, 404, 419), (422, 395, 394, 423), (402, 421, 420, 403), (396, 425, 424, 397), (407, 424, 423, 406), (419, 414, 415, 420), (417, 412, 413, 416), (414, 410, 411, 415), (409, 413, 412, 408), (406, 411, 410, 407), (416, 418, 421, 417), (425, 409, 408, 422), (395, 422, 408, 369), (389, 381, 382, 388), (393, 383, 426, 392), (380, 386, 387, 384), (420, 415, 384, 387), (372, 403, 386, 380), (375, 405, 392, 426), (405, 418, 393, 392), (404, 374, 427, 391), (419, 404, 391, 390), (373, 417, 382, 381), (415, 372, 380, 384), (416, 375, 426, 383), (414, 419, 390, 385), (418, 416, 383, 393), (421, 402, 389, 388), (457, 430, 438, 461), (462, 433, 441, 449), (469, 431, 439, 473), (428, 466, 483, 454), (429, 468, 472, 437), (433, 462, 459, 437), (465, 435, 439, 460), (434, 464, 461, 438), (432, 475, 471, 436), (445, 450, 451, 487), (463, 480, 447, 446), (463, 432, 436, 458), (467, 430, 457, 484), (431, 456, 460, 439), (430, 467, 470, 438), (485, 456, 431, 469), (428, 454, 458, 436), (477, 481, 448, 442), (477, 433, 437, 472), (435, 476, 473, 439), (474, 434, 438, 470), (466, 428, 436, 471), (434, 474, 445, 487), (455, 429, 437, 459), (478, 479, 480, 481), (482, 483, 484, 485), (465, 460, 461, 464), (463, 458, 459, 462), (457, 461, 460, 456), (455, 459, 458, 454), (478, 465, 464, 479), (482, 455, 454, 483), (462, 481, 480, 463), (456, 485, 484, 457), (467, 484, 483, 466), (479, 474, 475, 480), (477, 472, 473, 476), (474, 470, 471, 475), (469, 473, 472, 468), (466, 471, 470, 467), (476, 478, 481, 477), (485, 469, 468, 482), (455, 482, 468, 429), (449, 441, 442, 448), (453, 443, 486, 452), (440, 446, 447, 444), (480, 475, 444, 447), (432, 463, 446, 440), (435, 465, 452, 486), (465, 478, 453, 452), (464, 434, 487, 451), (479, 464, 451, 450), (433, 477, 442, 441), (475, 432, 440, 444), (476, 435, 486, 443), (474, 479, 450, 445), (478, 476, 443, 453), (481, 462, 449, 448), (517, 490, 498, 521), (522, 493, 501, 509), (529, 491, 499, 533), (488, 526, 543, 514), (489, 528, 532, 497), (493, 522, 519, 497), (525, 495, 499, 520), (494, 524, 521, 498), (492, 535, 531, 496), (505, 510, 511, 547), (523, 540, 507, 506), (523, 492, 496, 518), (527, 490, 517, 544), (491, 516, 520, 499), (490, 527, 530, 498), (545, 516, 491, 529), (488, 514, 518, 496), (537, 541, 508, 502), (537, 493, 497, 532), (495, 536, 533, 499), (534, 494, 498, 530), (526, 488, 496, 531), (494, 534, 505, 547), (515, 489, 497, 519), (538, 539, 540, 541), (542, 543, 544, 545), (525, 520, 521, 524), (523, 518, 519, 522), (517, 521, 520, 516), (515, 519, 518, 514), (538, 525, 524, 539), (542, 515, 514, 543), (522, 541, 540, 523), (516, 545, 544, 517), (527, 544, 543, 526), (539, 534, 535, 540), (537, 532, 533, 536), (534, 530, 531, 535), (529, 533, 532, 528), (526, 531, 530, 527), (536, 538, 541, 537), (545, 529, 528, 542), (515, 542, 528, 489), (509, 501, 502, 508), (513, 503, 546, 512), (500, 506, 507, 504), (540, 535, 504, 507), (492, 523, 506, 500), (495, 525, 512, 546), (525, 538, 513, 512), (524, 494, 547, 511), (539, 524, 511, 510), (493, 537, 502, 501), (535, 492, 500, 504), (536, 495, 546, 503), (534, 539, 510, 505), (538, 536, 503, 513), (541, 522, 509, 508), (548, 549, 551, 550), (581, 554, 562, 585), (586, 557, 565, 573), (593, 555, 563, 597), (552, 590, 607, 578), (553, 592, 596, 561), (557, 586, 583, 561), (589, 559, 563, 584), (558, 588, 585, 562), (556, 599, 595, 560), (569, 574, 575, 611), (587, 604, 571, 570), (587, 556, 560, 582), (591, 554, 581, 608), (555, 580, 584, 563), (554, 591, 594, 562), (609, 580, 555, 593), (552, 578, 582, 560), (601, 605, 572, 566), (601, 557, 561, 596), (559, 600, 597, 563), (598, 558, 562, 594), (590, 552, 560, 595), (558, 598, 569, 611), (579, 553, 561, 583), (602, 603, 604, 605), (606, 607, 608, 609), (589, 584, 585, 588), (587, 582, 583, 586), (581, 585, 584, 580), (579, 583, 582, 578), (602, 589, 588, 603), (606, 579, 578, 607), (586, 605, 604, 587), (580, 609, 608, 581), (591, 608, 607, 590), (603, 598, 599, 604), (601, 596, 597, 600), (598, 594, 595, 599), (593, 597, 596, 592), (590, 595, 594, 591), (600, 602, 605, 601), (609, 593, 592, 606), (579, 606, 592, 553), (573, 565, 566, 572), (577, 567, 610, 576), (564, 570, 571, 568), (604, 599, 568, 571), (556, 587, 570, 564), (559, 589, 576, 610), (589, 602, 577, 576), (588, 558, 611, 575), (603, 588, 575, 574), (557, 601, 566, 565), (599, 556, 564, 568), (600, 559, 610, 567), (598, 603, 574, 569), (602, 600, 567, 577), (605, 586, 573, 572), (641, 614, 622, 645), (646, 617, 625, 633), (653, 615, 623, 657), (612, 650, 667, 638), (613, 652, 656, 621), (617, 646, 643, 621), (649, 619, 623, 644), (618, 648, 645, 622), (616, 659, 655, 620), (629, 634, 635, 671), (647, 664, 631, 630), (647, 616, 620, 642), (651, 614, 641, 668), (615, 640, 644, 623), (614, 651, 654, 622), (669, 640, 615, 653), (612, 638, 642, 620), (661, 665, 632, 626), (661, 617, 621, 656), (619, 660, 657, 623), (658, 618, 622, 654), (650, 612, 620, 655), (618, 658, 629, 671), (639, 613, 621, 643), (662, 663, 664, 665), (666, 667, 668, 669), (649, 644, 645, 648), (647, 642, 643, 646), (641, 645, 644, 640), (639, 643, 642, 638), (662, 649, 648, 663), (666, 639, 638, 667), (646, 665, 664, 647), (640, 669, 668, 641), (651, 668, 667, 650), (663, 658, 659, 664), (661, 656, 657, 660), (658, 654, 655, 659), (653, 657, 656, 652), (650, 655, 654, 651), (660, 662, 665, 661), (669, 653, 652, 666), (639, 666, 652, 613), (633, 625, 626, 632), (637, 627, 670, 636), (624, 630, 631, 628), (664, 659, 628, 631), (616, 647, 630, 624), (619, 649, 636, 670), (649, 662, 637, 636), (648, 618, 671, 635), (663, 648, 635, 634), (617, 661, 626, 625), (659, 616, 624, 628), (660, 619, 670, 627), (658, 663, 634, 629), (662, 660, 627, 637), (665, 646, 633, 632), (701, 674, 682, 705), (706, 677, 685, 693), (713, 675, 683, 717), (672, 710, 727, 698), (673, 712, 716, 681), (677, 706, 703, 681), (709, 679, 683, 704), (678, 708, 705, 682), (676, 719, 715, 680), (689, 694, 695, 731), (707, 724, 691, 690), (707, 676, 680, 702), (711, 674, 701, 728), (675, 700, 704, 683), (674, 711, 714, 682), (729, 700, 675, 713), (672, 698, 702, 680), (721, 725, 692, 686), (721, 677, 681, 716), (679, 720, 717, 683), (718, 678, 682, 714), (710, 672, 680, 715), (678, 718, 689, 731), (699, 673, 681, 703), (722, 723, 724, 725), (726, 727, 728, 729), (709, 704, 705, 708), (707, 702, 703, 706), (701, 705, 704, 700), (699, 703, 702, 698), (722, 709, 708, 723), (726, 699, 698, 727), (706, 725, 724, 707), (700, 729, 728, 701), (711, 728, 727, 710), (723, 718, 719, 724), (721, 716, 717, 720), (718, 714, 715, 719), (713, 717, 716, 712), (710, 715, 714, 711), (720, 722, 725, 721), (729, 713, 712, 726), (699, 726, 712, 673), (693, 685, 686, 692), (697, 687, 730, 696), (684, 690, 691, 688), (724, 719, 688, 691), (676, 707, 690, 684), (679, 709, 696, 730), (709, 722, 697, 696), (708, 678, 731, 695), (723, 708, 695, 694), (677, 721, 686, 685), (719, 676, 684, 688), (720, 679, 730, 687), (718, 723, 694, 689), (722, 720, 687, 697), (725, 706, 693, 692), (761, 734, 742, 765), (766, 737, 745, 753), (773, 735, 743, 777), (732, 770, 787, 758), (733, 772, 776, 741), (737, 766, 763, 741), (769, 739, 743, 764), (738, 768, 765, 742), (736, 779, 775, 740), (749, 754, 755, 791), (767, 784, 751, 750), (767, 736, 740, 762), (771, 734, 761, 788), (735, 760, 764, 743), (734, 771, 774, 742), (789, 760, 735, 773), (732, 758, 762, 740), (781, 785, 752, 746), (781, 737, 741, 776), (739, 780, 777, 743), (778, 738, 742, 774), (770, 732, 740, 775), (738, 778, 749, 791), (759, 733, 741, 763), (782, 783, 784, 785), (786, 787, 788, 789), (769, 764, 765, 768), (767, 762, 763, 766), (761, 765, 764, 760), (759, 763, 762, 758), (782, 769, 768, 783), (786, 759, 758, 787), (766, 785, 784, 767), (760, 789, 788, 761), (771, 788, 787, 770), (783, 778, 779, 784), (781, 776, 777, 780), (778, 774, 775, 779), (773, 777, 776, 772), (770, 775, 774, 771), (780, 782, 785, 781), (789, 773, 772, 786), (759, 786, 772, 733), (753, 745, 746, 752), (757, 747, 790, 756), (744, 750, 751, 748), (784, 779, 748, 751), (736, 767, 750, 744), (739, 769, 756, 790), (769, 782, 757, 756), (768, 738, 791, 755), (783, 768, 755, 754), (737, 781, 746, 745), (779, 736, 744, 748), (780, 739, 790, 747), (778, 783, 754, 749), (782, 780, 747, 757), (785, 766, 753, 752)])
me_plane_009.polygons.foreach_set('material_index', [4, 4, 4, 4, 4, 4, 4, 4, 4, 4, 4, 4, 4, 4, 5, 4, 4, 4, 0, 0, 0, 0, 0, 2, 0, 0, 0, 1, 1, 1, 1, 0, 1, 1, 1, 1, 1, 1, 1, 1, 1, 1, 1, 1, 1, 1, 1, 1, 1, 1, 1, 1, 1, 1, 1, 1, 1, 1, 1, 1, 1, 1, 1, 1, 1, 1, 1, 1, 1, 1, 1, 1, 0, 2, 2, 2, 2, 2, 2, 2, 2, 2, 3, 2, 2, 2, 2, 2, 2, 2, 2, 2, 2, 2, 2, 2, 2, 2, 2, 2, 2, 2, 2, 2, 2, 2, 2, 2, 2, 2, 2, 2, 2, 2, 2, 2, 3, 3, 3, 2, 2, 2, 2, 2, 2, 2, 2, 2, 2, 2, 2, 2, 2, 2, 2, 2, 2, 2, 2, 2, 3, 2, 2, 2, 2, 2, 2, 2, 2, 2, 2, 2, 2, 2, 2, 2, 2, 2, 2, 2, 2, 2, 2, 2, 2, 2, 2, 2, 2, 2, 2, 2, 2, 2, 3, 3, 3, 2, 2, 2, 2, 2, 2, 2, 2, 2, 2, 2, 2, 1, 1, 1, 1, 1, 1, 1, 1, 1, 1, 1, 1, 1, 1, 1, 1, 1, 1, 1, 1, 1, 1, 1, 1, 1, 1, 1, 1, 1, 1, 1, 1, 1, 1, 1, 1, 1, 1, 1, 1, 1, 1, 1, 1, 2, 2, 2, 2, 2, 2, 2, 2, 2, 3, 2, 2, 2, 2, 2, 2, 2, 2, 2, 2, 2, 2, 2, 2, 2, 2, 2, 2, 2, 2, 2, 2, 2, 2, 2, 2, 2, 2, 2, 2, 2, 2, 2, 3, 3, 3, 2, 2, 2, 2, 2, 2, 2, 2, 2, 2, 2, 2, 2, 2, 2, 2, 2, 2, 2, 2, 2, 3, 2, 2, 2, 2, 2, 2, 2, 2, 2, 2, 2, 2, 2, 2, 2, 2, 2, 2, 2, 2, 2, 2, 2, 2, 2, 2, 2, 2, 2, 2, 2, 2, 2, 3, 3, 3, 2, 2, 2, 2, 2, 2, 2, 2, 2, 2, 2, 2, 2, 2, 2, 2, 2, 2, 2, 2, 2, 3, 2, 2, 2, 2, 2, 2, 2, 2, 2, 2, 2, 2, 2, 2, 2, 2, 2, 2, 2, 2, 2, 2, 2, 2, 2, 2, 2, 2, 2, 2, 2, 2, 2, 3, 3, 3, 2, 2, 2, 2, 2, 2, 2, 2, 2, 2, 2, 2, 2, 2, 2, 2, 2, 2, 2, 2, 2, 3, 2, 2, 2, 2, 2, 2, 2, 2, 2, 2, 2, 2, 2, 2, 2, 2, 2, 2, 2, 2, 2, 2, 2, 2, 2, 2, 2, 2, 2, 2, 2, 2, 2, 3, 3, 3, 2, 2, 2, 2, 2, 2, 2, 2, 2, 2, 2, 2, 2, 2, 2, 2, 2, 2, 2, 2, 2, 3, 2, 2, 2, 2, 2, 2, 2, 2, 2, 2, 2, 2, 2, 2, 2, 2, 2, 2, 2, 2, 2, 2, 2, 2, 2, 2, 2, 2, 2, 2, 2, 2, 2, 3, 3, 3, 2, 2, 2, 2, 2, 2, 2, 2, 2, 2, 2, 2, 1, 2, 2, 2, 2, 2, 2, 2, 2, 2, 3, 2, 2, 2, 2, 2, 2, 2, 2, 2, 2, 2, 2, 2, 2, 2, 2, 2, 2, 2, 2, 2, 2, 2, 2, 2, 2, 2, 2, 2, 2, 2, 2, 2, 3, 3, 3, 2, 2, 2, 2, 2, 2, 2, 2, 2, 2, 2, 2, 2, 2, 2, 2, 2, 2, 2, 2, 2, 3, 2, 2, 2, 2, 2, 2, 2, 2, 2, 2, 2, 2, 2, 2, 2, 2, 2, 2, 2, 2, 2, 2, 2, 2, 2, 2, 2, 2, 2, 2, 2, 2, 2, 3, 3, 3, 2, 2, 2, 2, 2, 2, 2, 2, 2, 2, 2, 2, 2, 2, 2, 2, 2, 2, 2, 2, 2, 3, 2, 2, 2, 2, 2, 2, 2, 2, 2, 2, 2, 2, 2, 2, 2, 2, 2, 2, 2, 2, 2, 2, 2, 2, 2, 2, 2, 2, 2, 2, 2, 2, 2, 3, 3, 3, 2, 2, 2, 2, 2, 2, 2, 2, 2, 2, 2, 2, 2, 2, 2, 2, 2, 2, 2, 2, 2, 3, 2, 2, 2, 2, 2, 2, 2, 2, 2, 2, 2, 2, 2, 2, 2, 2, 2, 2, 2, 2, 2, 2, 2, 2, 2, 2, 2, 2, 2, 2, 2, 2, 2, 3, 3, 3, 2, 2, 2, 2, 2, 2, 2, 2, 2, 2, 2, 2])
_uv = me_plane_009.uv_layers.new(name='UVMap')
_uv.uv.foreach_set('vector', [0.0, 0.0, 0.0, 0.0, 1.0, 0.0, 1.0, 0.0, 1.0, 0.0, 1.0, 0.0, 1.0, 0.0, 1.0, 0.0, 0.0, 0.0, 1.0, 0.0, 1.0, 0.0, 0.0, 0.0, 1.0, 0.0, 1.0, 0.0, 1.0, 0.0, 1.0, 0.0, 1.0, 0.0, 0.0, 0.0, 0.0, 0.0, 1.0, 0.0, 0.0, 0.0, 0.0, 0.0, 0.0, 0.0, 0.0, 0.0, 0.06443, 0.0, 0.06443, 0.0, 0.06443, 0.0, 0.06443, 0.0, 1.0, 0.0, 0.0, 0.0, 0.0, 0.0, 1.0, 0.0, 0.0, 0.0, 0.0, 0.0, 0.0, 0.0, 0.0, 0.0, 0.0, 0.0, 1.0, 0.0, 1.0, 0.0, 0.0, 0.0, 0.9356, 0.0, 0.06443, 0.0, 0.0, 0.0, 1.0, 0.0, 0.06443, 0.0, 0.9356, 0.0, 1.0, 0.0, 0.0, 0.0, 0.06443, 0.0, 0.06443, 0.0, 0.0, 0.0, 0.0, 0.0, 0.9356, 0.0, 0.9356, 0.0, 1.0, 0.0, 1.0, 0.0, 0.06443, 0.0, 0.9356, 0.0, 0.9356, 0.0, 0.06443, 0.0, 0.06443, 0.0, 0.9356, 0.0, 0.9356, 0.0, 0.06443, 0.0, 0.9356, 0.0, 0.9356, 0.0, 0.9356, 0.0, 0.9356, 0.0, 0.9356, 0.0, 0.06443, 0.0, 0.06443, 0.0, 0.9356, 0.0, 0.0, 0.0, 0.0, 1.0, 1.0, 1.0, 1.0, 0.0, 1.0, 1.0, 0.0, 1.0, 0.0, 1.0, 1.0, 1.0, 1.0, 1.0, 0.0, 1.0, 0.0, 1.0, 1.0, 1.0, 0.0, 0.0, 1.0, 0.0, 1.0, 0.0, 0.0, 0.0, 1.0, 0.0, 1.0, 1.0, 1.0, 1.0, 1.0, 0.0, 0.0, 0.0, 1.0, 0.0, 1.0, 1.0, 0.0, 1.0, 0.0, 1.0, 0.0, 0.0, 0.0, 0.0, 0.0, 1.0, 0.0, 0.0, 1.0, 0.0, 1.0, 0.0, 0.0, 0.0, 1.0, 0.0, 1.0, 1.0, 1.0, 1.0, 1.0, 0.0, 0.0, 0.0, 0.0, 0.0, 0.0, 0.0, 0.0, 0.0, 0.0, 0.0, 0.0, 0.0, 0.0, 0.0, 0.0, 0.0, 0.0, 0.0, 0.0, 0.0, 0.0, 0.0, 0.0, 0.0, 0.0, 0.0, 0.0, 0.0, 0.0, 0.0, 0.0, 0.0, 0.0, 1.0, 0.0, 0.0, 0.0, 0.0, 0.0, 1.0, 0.0, 1.0, 0.0, 0.0, 0.0, 0.0, 0.0, 1.0, 0.0, 0.0, 0.0, 0.0, 0.0, 1.0, 0.0, 1.0, 0.0, 0.0, 0.0, 0.0, 0.0, 0.0, 0.0, 0.0, 0.0, 1.0, 0.0, 1.0, 0.0, 0.0, 0.0, 0.0, 0.0, 1.0, 0.0, 1.0, 0.0, 1.0, 0.0, 1.0, 0.0, 0.0, 1.0, 0.0, 1.0, 0.0, 0.0, 0.0, 1.0, 0.0, 1.0, 0.0, 0.0, 0.0, 0.0, 0.0, 1.0, 0.0, 1.0, 0.0, 1.0, 0.0, 1.0, 0.0, 0.0, 0.0, 0.0, 0.0, 1.0, 0.0, 1.0, 0.0, 0.0, 0.0, 0.0, 0.0, 0.0, 0.0, 0.0, 0.0, 1.0, 0.0, 1.0, 1.0, 1.0, 1.0, 1.0, 0.0, 1.0, 1.0, 1.0, 1.0, 1.0, 0.0, 1.0, 0.0, 1.0, 1.0, 1.0, 1.0, 1.0, 1.0, 1.0, 1.0, 1.0, 0.0, 1.0, 0.0, 1.0, 1.0, 1.0, 1.0, 1.0, 0.0, 1.0, 0.0, 1.0, 0.0, 1.0, 0.0, 1.0, 1.0, 0.0, 1.0, 0.0, 1.0, 1.0, 1.0, 0.0, 1.0, 0.0, 1.0, 1.0, 1.0, 1.0, 1.0, 0.0, 1.0, 0.0, 1.0, 0.0, 1.0, 0.0, 1.0, 1.0, 1.0, 1.0, 1.0, 0.0, 1.0, 0.0, 1.0, 1.0, 1.0, 1.0, 1.0, 1.0, 1.0, 1.0, 1.0, 1.0, 0.0, 1.0, 0.0, 1.0, 0.0, 1.0, 0.0, 1.0, 0.0, 1.0, 0.0, 1.0, 0.0, 1.0, 0.0, 1.0, 0.0, 1.0, 0.0, 1.0, 0.0, 1.0, 0.0, 1.0, 0.0, 1.0, 0.0, 1.0, 0.0, 1.0, 0.0, 0.0, 1.0, 0.0, 1.0, 0.0, 1.0, 0.0, 1.0, 0.0, 1.0, 0.0, 1.0, 0.0, 1.0, 0.0, 1.0, 0.0, 1.0, 0.0, 1.0, 0.0, 1.0, 0.0, 1.0, 0.0, 1.0, 0.0, 1.0, 0.0, 1.0, 0.0, 1.0, 0.0, 1.0, 0.0, 1.0, 0.0, 1.0, 0.0, 1.0, 0.0, 1.0, 0.0, 1.0, 0.0, 1.0, 0.0, 1.0, 0.0, 1.0, 0.0, 1.0, 0.0, 1.0, 0.0, 1.0, 0.0, 1.0, 0.0, 1.0, 0.0, 1.0, 0.0, 1.0, 0.0, 1.0, 0.0, 1.0, 0.0, 1.0, 0.0, 1.0, 0.0, 1.0, 0.0, 1.0, 0.0, 1.0, 0.0, 1.0, 0.0, 1.0, 0.0, 1.0, 0.0, 1.0, 0.0, 1.0, 0.0, 1.0, 0.0, 1.0, 0.0, 1.0, 0.0, 1.0, 1.0, 1.0, 1.0, 1.0, 1.0, 1.0, 1.0, 1.0, 1.0, 1.0, 1.0, 1.0, 1.0, 1.0, 1.0, 1.0, 1.0, 1.0, 1.0, 1.0, 1.0, 1.0, 1.0, 1.0, 1.0, 1.0, 1.0, 1.0, 1.0, 1.0, 1.0, 1.0, 0.0, 0.0, 1.0, 0.0, 1.0, 0.0, 0.0, 0.0, 0.4766, 0.0, 0.0, 0.0, 0.0, 0.0, 0.4766, 0.0, 0.5234, 0.0, 0.9369, 0.0, 0.9369, 0.0, 0.5234, 0.0, 1.0, 0.0, 1.0, 0.0, 1.0, 0.0, 1.0, 0.0, 0.0, 0.0, 0.0, 0.0, 0.4766, 0.0, 0.4766, 0.0, 1.0, 0.0, 1.0, 0.0, 1.0, 0.0, 1.0, 0.0, 0.9369, 0.0, 0.5234, 0.0, 0.5234, 0.0, 1.0, 0.0, 0.5234, 0.0, 0.9369, 0.0, 1.0, 0.0, 0.5234, 0.0, 0.06314, 0.0, 0.4766, 0.0, 0.4766, 0.0, 0.0, 0.0, 0.06314, 0.0, 0.06314, 0.0, 0.0, 0.0, 0.0, 0.0, 0.06314, 0.0, 0.4766, 0.0, 0.4766, 0.0, 0.06314, 0.0, 0.4766, 0.0, 0.4766, 0.0, 0.4766, 0.0, 0.4766, 0.0, 0.4766, 0.0, 0.06314, 0.0, 0.0, 0.0, 0.4766, 0.0, 0.0, 0.0, 0.0, 0.0, 0.4766, 0.0, 0.4766, 0.0, 1.0, 0.0, 0.5234, 0.0, 0.5234, 0.0, 1.0, 0.0, 0.0, 0.0, 0.0, 0.0, 0.0, 0.0, 0.0, 0.0, 0.5234, 0.0, 0.5234, 0.0, 1.0, 0.0, 1.0, 0.0, 0.0, 0.0, 0.4766, 0.0, 0.4766, 0.0, 0.0, 0.0, 0.9369, 0.0, 0.5234, 0.0, 0.5234, 0.0, 0.9369, 0.0, 0.9369, 0.0, 0.9369, 0.0, 1.0, 0.0, 1.0, 0.0, 0.9369, 0.0, 0.9369, 0.0, 1.0, 0.0, 1.0, 0.0, 0.06314, 0.0, 0.06314, 0.0, 0.0, 0.0, 0.0, 0.0, 0.0, 0.0, 0.0, 0.0, 0.0, 0.0, 0.0, 0.0, 0.06314, 0.0, 0.06314, 0.0, 0.06314, 0.0, 0.06314, 0.0, 0.5234, 0.0, 1.0, 0.0, 1.0, 0.0, 0.5234, 0.0, 0.5234, 0.0, 0.4766, 0.0, 0.4766, 0.0, 0.5234, 0.0, 0.5234, 0.0, 0.4766, 0.0, 0.4766, 0.0, 0.5234, 0.0, 0.5234, 0.0, 0.5234, 0.0, 0.4766, 0.0, 0.4766, 0.0, 0.4766, 0.0, 0.4766, 0.0, 0.5234, 0.0, 0.5234, 0.0, 0.4766, 0.0, 0.4766, 0.0, 0.5234, 0.0, 0.5234, 0.0, 0.5234, 0.0, 0.5234, 0.0, 0.4766, 0.0, 0.4766, 0.0, 0.5234, 0.0, 0.5234, 0.0, 0.4766, 0.0, 0.4766, 0.0, 0.5234, 0.0, 0.5234, 0.0, 0.4766, 0.0, 0.4766, 0.0, 0.5234, 0.0, 0.5234, 0.0, 0.4766, 0.0, 0.4766, 0.0, 0.5234, 0.0, 0.5234, 0.0, 0.4766, 0.0, 0.4766, 0.0, 0.0, 0.0, 0.4766, 0.0, 0.4766, 0.0, 0.0, 0.0, 0.4766, 0.0, 0.06314, 0.0, 0.06314, 0.0, 0.4766, 0.0, 0.9369, 0.0, 1.0, 0.0, 1.0, 0.0, 0.9369, 0.0, 0.06314, 0.0, 0.0, 0.0, 0.0, 0.0, 0.06314, 0.0, 1.0, 0.0, 1.0, 0.0, 1.0, 0.0, 1.0, 0.0, 0.0, 0.0, 0.0, 0.0, 0.0, 0.0, 0.0, 0.0, 0.9369, 0.0, 0.5234, 0.0, 0.5234, 0.0, 0.9369, 0.0, 0.5234, 0.0, 1.0, 0.0, 1.0, 0.0, 0.5234, 0.0, 0.5234, 0.0, 0.5234, 0.0, 1.0, 0.0, 1.0, 0.0, 0.5234, 0.0, 0.9369, 0.0, 0.9369, 0.0, 0.5234, 0.0, 0.5234, 0.0, 0.9369, 0.0, 0.9369, 0.0, 0.5234, 0.0, 0.06314, 0.0, 0.4766, 0.0, 0.4766, 0.0, 0.06314, 0.0, 0.4766, 0.0, 0.06314, 0.0, 0.06314, 0.0, 0.4766, 0.0, 0.06314, 0.0, 0.4766, 0.0, 0.4766, 0.0, 0.06314, 0.0, 0.9369, 0.0, 0.5234, 0.0, 0.5234, 0.0, 0.9369, 0.0, 0.5234, 0.0, 0.5234, 0.0, 0.5234, 0.0, 0.5234, 0.0, 0.4766, 0.0, 0.06314, 0.0, 0.06314, 0.0, 0.4766, 0.0, 0.4766, 0.0, 0.4766, 0.0, 0.4766, 0.0, 0.4766, 0.0, 0.9369, 0.0, 0.9369, 0.0, 0.9369, 0.0, 0.9369, 0.0, 0.06314, 0.0, 0.06314, 0.0, 0.06314, 0.0, 0.06314, 0.0, 0.9369, 0.0, 0.9369, 0.0, 0.9369, 0.0, 0.9369, 0.0, 0.06314, 0.0, 0.4766, 0.0, 0.4766, 0.0, 0.06314, 0.0, 0.5234, 0.0, 0.9369, 0.0, 0.9369, 0.0, 0.5234, 0.0, 0.5234, 0.0, 0.5234, 0.0, 0.5234, 0.0, 0.5234, 0.0, 0.4766, 0.0, 0.0, 0.0, 0.0, 0.0, 0.4766, 0.0, 0.5234, 0.0, 0.9369, 0.0, 0.9369, 0.0, 0.5234, 0.0, 1.0, 0.0, 1.0, 0.0, 1.0, 0.0, 1.0, 0.0, 0.0, 0.0, 0.0, 0.0, 0.4766, 0.0, 0.4766, 0.0, 1.0, 0.0, 1.0, 0.0, 1.0, 0.0, 1.0, 0.0, 0.9369, 0.0, 0.5234, 0.0, 0.5234, 0.0, 1.0, 0.0, 0.5234, 0.0, 0.9369, 0.0, 1.0, 0.0, 0.5234, 0.0, 0.06314, 0.0, 0.4766, 0.0, 0.4766, 0.0, 0.0, 0.0, 0.06314, 0.0, 0.06314, 0.0, 0.0, 0.0, 0.0, 0.0, 0.06314, 0.0, 0.4766, 0.0, 0.4766, 0.0, 0.06314, 0.0, 0.4766, 0.0, 0.4766, 0.0, 0.4766, 0.0, 0.4766, 0.0, 0.4766, 0.0, 0.06314, 0.0, 0.0, 0.0, 0.4766, 0.0, 0.0, 0.0, 0.0, 0.0, 0.4766, 0.0, 0.4766, 0.0, 1.0, 0.0, 0.5234, 0.0, 0.5234, 0.0, 1.0, 0.0, 0.0, 0.0, 0.0, 0.0, 0.0, 0.0, 0.0, 0.0, 0.5234, 0.0, 0.5234, 0.0, 1.0, 0.0, 1.0, 0.0, 0.0, 0.0, 0.4766, 0.0, 0.4766, 0.0, 0.0, 0.0, 0.9369, 0.0, 0.5234, 0.0, 0.5234, 0.0, 0.9369, 0.0, 0.9369, 0.0, 0.9369, 0.0, 1.0, 0.0, 1.0, 0.0, 0.9369, 0.0, 0.9369, 0.0, 1.0, 0.0, 1.0, 0.0, 0.06314, 0.0, 0.06314, 0.0, 0.0, 0.0, 0.0, 0.0, 0.0, 0.0, 0.0, 0.0, 0.0, 0.0, 0.0, 0.0, 0.06314, 0.0, 0.06314, 0.0, 0.06314, 0.0, 0.06314, 0.0, 0.5234, 0.0, 1.0, 0.0, 1.0, 0.0, 0.5234, 0.0, 0.5234, 0.0, 0.4766, 0.0, 0.4766, 0.0, 0.5234, 0.0, 0.5234, 0.0, 0.4766, 0.0, 0.4766, 0.0, 0.5234, 0.0, 0.5234, 0.0, 0.5234, 0.0, 0.4766, 0.0, 0.4766, 0.0, 0.4766, 0.0, 0.4766, 0.0, 0.5234, 0.0, 0.5234, 0.0, 0.4766, 0.0, 0.4766, 0.0, 0.5234, 0.0, 0.5234, 0.0, 0.5234, 0.0, 0.5234, 0.0, 0.4766, 0.0, 0.4766, 0.0, 0.5234, 0.0, 0.5234, 0.0, 0.4766, 0.0, 0.4766, 0.0, 0.5234, 0.0, 0.5234, 0.0, 0.4766, 0.0, 0.4766, 0.0, 0.5234, 0.0, 0.5234, 0.0, 0.4766, 0.0, 0.4766, 0.0, 0.5234, 0.0, 0.5234, 0.0, 0.4766, 0.0, 0.4766, 0.0, 0.0, 0.0, 0.4766, 0.0, 0.4766, 0.0, 0.0, 0.0, 0.4766, 0.0, 0.06314, 0.0, 0.06314, 0.0, 0.4766, 0.0, 0.9369, 0.0, 1.0, 0.0, 1.0, 0.0, 0.9369, 0.0, 0.06314, 0.0, 0.0, 0.0, 0.0, 0.0, 0.06314, 0.0, 1.0, 0.0, 1.0, 0.0, 1.0, 0.0, 1.0, 0.0, 0.0, 0.0, 0.0, 0.0, 0.0, 0.0, 0.0, 0.0, 0.9369, 0.0, 0.5234, 0.0, 0.5234, 0.0, 0.9369, 0.0, 0.5234, 0.0, 1.0, 0.0, 1.0, 0.0, 0.5234, 0.0, 0.5234, 0.0, 0.5234, 0.0, 1.0, 0.0, 1.0, 0.0, 0.5234, 0.0, 0.9369, 0.0, 0.9369, 0.0, 0.5234, 0.0, 0.5234, 0.0, 0.9369, 0.0, 0.9369, 0.0, 0.5234, 0.0, 0.06314, 0.0, 0.4766, 0.0, 0.4766, 0.0, 0.06314, 0.0, 0.4766, 0.0, 0.06314, 0.0, 0.06314, 0.0, 0.4766, 0.0, 0.06314, 0.0, 0.4766, 0.0, 0.4766, 0.0, 0.06314, 0.0, 0.9369, 0.0, 0.5234, 0.0, 0.5234, 0.0, 0.9369, 0.0, 0.5234, 0.0, 0.5234, 0.0, 0.5234, 0.0, 0.5234, 0.0, 0.4766, 0.0, 0.06314, 0.0, 0.06314, 0.0, 0.4766, 0.0, 0.4766, 0.0, 0.4766, 0.0, 0.4766, 0.0, 0.4766, 0.0, 0.9369, 0.0, 0.9369, 0.0, 0.9369, 0.0, 0.9369, 0.0, 0.06314, 0.0, 0.06314, 0.0, 0.06314, 0.0, 0.06314, 0.0, 0.9369, 0.0, 0.9369, 0.0, 0.9369, 0.0, 0.9369, 0.0, 0.06314, 0.0, 0.4766, 0.0, 0.4766, 0.0, 0.06314, 0.0, 0.5234, 0.0, 0.9369, 0.0, 0.9369, 0.0, 0.5234, 0.0, 0.5234, 0.0, 0.5234, 0.0, 0.5234, 0.0, 0.5234, 0.0, 0.0, 0.0, 0.0, 0.0, 0.0, 0.0, 0.0, 0.0, 0.0, 0.0, 0.0, 0.0, 0.0, 0.0, 0.0, 0.0, 0.0, 0.0, 0.0, 0.0, 0.0, 0.0, 0.0, 0.0, 0.0, 0.0, 0.0, 0.0, 0.0, 0.0, 0.0, 0.0, 0.0, 1.0, 0.0, 0.0, 0.0, 0.0, 0.0, 1.0, 0.0, 0.0, 0.0, 0.0, 0.0, 1.0, 0.0, 1.0, 0.0, 0.0, 0.0, 0.0, 0.0, 0.0, 0.0, 0.0, 0.0, 1.0, 0.0, 1.0, 0.0, 0.0, 0.0, 0.0, 0.0, 1.0, 0.0, 1.0, 0.0, 1.0, 0.0, 1.0, 0.0, 0.0, 1.0, 0.0, 1.0, 0.0, 0.0, 0.0, 1.0, 0.0, 1.0, 0.0, 0.0, 0.0, 0.0, 0.0, 1.0, 0.0, 1.0, 0.0, 1.0, 0.0, 1.0, 0.0, 0.0, 0.0, 0.0, 0.0, 1.0, 0.0, 1.0, 0.0, 0.0, 0.0, 0.0, 0.0, 0.0, 0.0, 0.0, 0.0, 1.0, 0.0, 1.0, 1.0, 1.0, 1.0, 1.0, 0.0, 1.0, 1.0, 1.0, 1.0, 1.0, 0.0, 1.0, 0.0, 1.0, 1.0, 1.0, 1.0, 1.0, 1.0, 1.0, 1.0, 1.0, 0.0, 1.0, 0.0, 1.0, 1.0, 1.0, 1.0, 1.0, 0.0, 1.0, 0.0, 1.0, 0.0, 1.0, 0.0, 1.0, 1.0, 0.0, 1.0, 0.0, 1.0, 1.0, 1.0, 0.0, 1.0, 0.0, 1.0, 1.0, 1.0, 1.0, 1.0, 0.0, 1.0, 0.0, 1.0, 0.0, 1.0, 0.0, 1.0, 1.0, 1.0, 1.0, 1.0, 0.0, 1.0, 0.0, 1.0, 1.0, 1.0, 1.0, 1.0, 1.0, 1.0, 1.0, 1.0, 1.0, 0.0, 1.0, 0.0, 1.0, 0.0, 1.0, 0.0, 1.0, 0.0, 1.0, 0.0, 1.0, 0.0, 1.0, 0.0, 1.0, 0.0, 1.0, 0.0, 1.0, 0.0, 1.0, 0.0, 1.0, 0.0, 1.0, 0.0, 1.0, 0.0, 1.0, 0.0, 0.0, 1.0, 0.0, 1.0, 0.0, 1.0, 0.0, 1.0, 0.0, 1.0, 0.0, 1.0, 0.0, 1.0, 0.0, 1.0, 0.0, 1.0, 0.0, 1.0, 0.0, 1.0, 0.0, 1.0, 0.0, 1.0, 0.0, 1.0, 0.0, 1.0, 0.0, 1.0, 0.0, 1.0, 0.0, 1.0, 0.0, 1.0, 0.0, 1.0, 0.0, 1.0, 0.0, 1.0, 0.0, 1.0, 0.0, 1.0, 0.0, 1.0, 0.0, 1.0, 0.0, 1.0, 0.0, 1.0, 0.0, 1.0, 0.0, 1.0, 0.0, 1.0, 0.0, 1.0, 0.0, 1.0, 0.0, 1.0, 0.0, 1.0, 0.0, 1.0, 0.0, 1.0, 0.0, 1.0, 0.0, 1.0, 0.0, 1.0, 0.0, 1.0, 0.0, 1.0, 0.0, 1.0, 0.0, 1.0, 0.0, 1.0, 0.0, 1.0, 0.0, 1.0, 0.0, 1.0, 1.0, 1.0, 1.0, 1.0, 1.0, 1.0, 1.0, 1.0, 1.0, 1.0, 1.0, 1.0, 1.0, 1.0, 1.0, 1.0, 1.0, 1.0, 1.0, 1.0, 1.0, 1.0, 1.0, 1.0, 1.0, 1.0, 1.0, 1.0, 1.0, 1.0, 1.0, 1.0, 0.4766, 0.0, 0.0, 0.0, 0.0, 0.0, 0.4766, 0.0, 0.5234, 0.0, 0.9369, 0.0, 0.9369, 0.0, 0.5234, 0.0, 1.0, 0.0, 1.0, 0.0, 1.0, 0.0, 1.0, 0.0, 0.0, 0.0, 0.0, 0.0, 0.4766, 0.0, 0.4766, 0.0, 1.0, 0.0, 1.0, 0.0, 1.0, 0.0, 1.0, 0.0, 0.9369, 0.0, 0.5234, 0.0, 0.5234, 0.0, 1.0, 0.0, 0.5234, 0.0, 0.9369, 0.0, 1.0, 0.0, 0.5234, 0.0, 0.06314, 0.0, 0.4766, 0.0, 0.4766, 0.0, 0.0, 0.0, 0.06314, 0.0, 0.06314, 0.0, 0.0, 0.0, 0.0, 0.0, 0.06314, 0.0, 0.4766, 0.0, 0.4766, 0.0, 0.06314, 0.0, 0.4766, 0.0, 0.4766, 0.0, 0.4766, 0.0, 0.4766, 0.0, 0.4766, 0.0, 0.06314, 0.0, 0.0, 0.0, 0.4766, 0.0, 0.0, 0.0, 0.0, 0.0, 0.4766, 0.0, 0.4766, 0.0, 1.0, 0.0, 0.5234, 0.0, 0.5234, 0.0, 1.0, 0.0, 0.0, 0.0, 0.0, 0.0, 0.0, 0.0, 0.0, 0.0, 0.5234, 0.0, 0.5234, 0.0, 1.0, 0.0, 1.0, 0.0, 0.0, 0.0, 0.4766, 0.0, 0.4766, 0.0, 0.0, 0.0, 0.9369, 0.0, 0.5234, 0.0, 0.5234, 0.0, 0.9369, 0.0, 0.9369, 0.0, 0.9369, 0.0, 1.0, 0.0, 1.0, 0.0, 0.9369, 0.0, 0.9369, 0.0, 1.0, 0.0, 1.0, 0.0, 0.06314, 0.0, 0.06314, 0.0, 0.0, 0.0, 0.0, 0.0, 0.0, 0.0, 0.0, 0.0, 0.0, 0.0, 0.0, 0.0, 0.06314, 0.0, 0.06314, 0.0, 0.06314, 0.0, 0.06314, 0.0, 0.5234, 0.0, 1.0, 0.0, 1.0, 0.0, 0.5234, 0.0, 0.5234, 0.0, 0.4766, 0.0, 0.4766, 0.0, 0.5234, 0.0, 0.5234, 0.0, 0.4766, 0.0, 0.4766, 0.0, 0.5234, 0.0, 0.5234, 0.0, 0.5234, 0.0, 0.4766, 0.0, 0.4766, 0.0, 0.4766, 0.0, 0.4766, 0.0, 0.5234, 0.0, 0.5234, 0.0, 0.4766, 0.0, 0.4766, 0.0, 0.5234, 0.0, 0.5234, 0.0, 0.5234, 0.0, 0.5234, 0.0, 0.4766, 0.0, 0.4766, 0.0, 0.5234, 0.0, 0.5234, 0.0, 0.4766, 0.0, 0.4766, 0.0, 0.5234, 0.0, 0.5234, 0.0, 0.4766, 0.0, 0.4766, 0.0, 0.5234, 0.0, 0.5234, 0.0, 0.4766, 0.0, 0.4766, 0.0, 0.5234, 0.0, 0.5234, 0.0, 0.4766, 0.0, 0.4766, 0.0, 0.0, 0.0, 0.4766, 0.0, 0.4766, 0.0, 0.0, 0.0, 0.4766, 0.0, 0.06314, 0.0, 0.06314, 0.0, 0.4766, 0.0, 0.9369, 0.0, 1.0, 0.0, 1.0, 0.0, 0.9369, 0.0, 0.06314, 0.0, 0.0, 0.0, 0.0, 0.0, 0.06314, 0.0, 1.0, 0.0, 1.0, 0.0, 1.0, 0.0, 1.0, 0.0, 0.0, 0.0, 0.0, 0.0, 0.0, 0.0, 0.0, 0.0, 0.9369, 0.0, 0.5234, 0.0, 0.5234, 0.0, 0.9369, 0.0, 0.5234, 0.0, 1.0, 0.0, 1.0, 0.0, 0.5234, 0.0, 0.5234, 0.0, 0.5234, 0.0, 1.0, 0.0, 1.0, 0.0, 0.5234, 0.0, 0.9369, 0.0, 0.9369, 0.0, 0.5234, 0.0, 0.5234, 0.0, 0.9369, 0.0, 0.9369, 0.0, 0.5234, 0.0, 0.06314, 0.0, 0.4766, 0.0, 0.4766, 0.0, 0.06314, 0.0, 0.4766, 0.0, 0.06314, 0.0, 0.06314, 0.0, 0.4766, 0.0, 0.06314, 0.0, 0.4766, 0.0, 0.4766, 0.0, 0.06314, 0.0, 0.9369, 0.0, 0.5234, 0.0, 0.5234, 0.0, 0.9369, 0.0, 0.5234, 0.0, 0.5234, 0.0, 0.5234, 0.0, 0.5234, 0.0, 0.4766, 0.0, 0.06314, 0.0, 0.06314, 0.0, 0.4766, 0.0, 0.4766, 0.0, 0.4766, 0.0, 0.4766, 0.0, 0.4766, 0.0, 0.9369, 0.0, 0.9369, 0.0, 0.9369, 0.0, 0.9369, 0.0, 0.06314, 0.0, 0.06314, 0.0, 0.06314, 0.0, 0.06314, 0.0, 0.9369, 0.0, 0.9369, 0.0, 0.9369, 0.0, 0.9369, 0.0, 0.06314, 0.0, 0.4766, 0.0, 0.4766, 0.0, 0.06314, 0.0, 0.5234, 0.0, 0.9369, 0.0, 0.9369, 0.0, 0.5234, 0.0, 0.5234, 0.0, 0.5234, 0.0, 0.5234, 0.0, 0.5234, 0.0, 0.4766, 0.0, 0.0, 0.0, 0.0, 0.0, 0.4766, 0.0, 0.5234, 0.0, 0.9369, 0.0, 0.9369, 0.0, 0.5234, 0.0, 1.0, 0.0, 1.0, 0.0, 1.0, 0.0, 1.0, 0.0, 0.0, 0.0, 0.0, 0.0, 0.4766, 0.0, 0.4766, 0.0, 1.0, 0.0, 1.0, 0.0, 1.0, 0.0, 1.0, 0.0, 0.9369, 0.0, 0.5234, 0.0, 0.5234, 0.0, 1.0, 0.0, 0.5234, 0.0, 0.9369, 0.0, 1.0, 0.0, 0.5234, 0.0, 0.06314, 0.0, 0.4766, 0.0, 0.4766, 0.0, 0.0, 0.0, 0.06314, 0.0, 0.06314, 0.0, 0.0, 0.0, 0.0, 0.0, 0.06314, 0.0, 0.4766, 0.0, 0.4766, 0.0, 0.06314, 0.0, 0.4766, 0.0, 0.4766, 0.0, 0.4766, 0.0, 0.4766, 0.0, 0.4766, 0.0, 0.06314, 0.0, 0.0, 0.0, 0.4766, 0.0, 0.0, 0.0, 0.0, 0.0, 0.4766, 0.0, 0.4766, 0.0, 1.0, 0.0, 0.5234, 0.0, 0.5234, 0.0, 1.0, 0.0, 0.0, 0.0, 0.0, 0.0, 0.0, 0.0, 0.0, 0.0, 0.5234, 0.0, 0.5234, 0.0, 1.0, 0.0, 1.0, 0.0, 0.0, 0.0, 0.4766, 0.0, 0.4766, 0.0, 0.0, 0.0, 0.9369, 0.0, 0.5234, 0.0, 0.5234, 0.0, 0.9369, 0.0, 0.9369, 0.0, 0.9369, 0.0, 1.0, 0.0, 1.0, 0.0, 0.9369, 0.0, 0.9369, 0.0, 1.0, 0.0, 1.0, 0.0, 0.06314, 0.0, 0.06314, 0.0, 0.0, 0.0, 0.0, 0.0, 0.0, 0.0, 0.0, 0.0, 0.0, 0.0, 0.0, 0.0, 0.06314, 0.0, 0.06314, 0.0, 0.06314, 0.0, 0.06314, 0.0, 0.5234, 0.0, 1.0, 0.0, 1.0, 0.0, 0.5234, 0.0, 0.5234, 0.0, 0.4766, 0.0, 0.4766, 0.0, 0.5234, 0.0, 0.5234, 0.0, 0.4766, 0.0, 0.4766, 0.0, 0.5234, 0.0, 0.5234, 0.0, 0.5234, 0.0, 0.4766, 0.0, 0.4766, 0.0, 0.4766, 0.0, 0.4766, 0.0, 0.5234, 0.0, 0.5234, 0.0, 0.4766, 0.0, 0.4766, 0.0, 0.5234, 0.0, 0.5234, 0.0, 0.5234, 0.0, 0.5234, 0.0, 0.4766, 0.0, 0.4766, 0.0, 0.5234, 0.0, 0.5234, 0.0, 0.4766, 0.0, 0.4766, 0.0, 0.5234, 0.0, 0.5234, 0.0, 0.4766, 0.0, 0.4766, 0.0, 0.5234, 0.0, 0.5234, 0.0, 0.4766, 0.0, 0.4766, 0.0, 0.5234, 0.0, 0.5234, 0.0, 0.4766, 0.0, 0.4766, 0.0, 0.0, 0.0, 0.4766, 0.0, 0.4766, 0.0, 0.0, 0.0, 0.4766, 0.0, 0.06314, 0.0, 0.06314, 0.0, 0.4766, 0.0, 0.9369, 0.0, 1.0, 0.0, 1.0, 0.0, 0.9369, 0.0, 0.06314, 0.0, 0.0, 0.0, 0.0, 0.0, 0.06314, 0.0, 1.0, 0.0, 1.0, 0.0, 1.0, 0.0, 1.0, 0.0, 0.0, 0.0, 0.0, 0.0, 0.0, 0.0, 0.0, 0.0, 0.9369, 0.0, 0.5234, 0.0, 0.5234, 0.0, 0.9369, 0.0, 0.5234, 0.0, 1.0, 0.0, 1.0, 0.0, 0.5234, 0.0, 0.5234, 0.0, 0.5234, 0.0, 1.0, 0.0, 1.0, 0.0, 0.5234, 0.0, 0.9369, 0.0, 0.9369, 0.0, 0.5234, 0.0, 0.5234, 0.0, 0.9369, 0.0, 0.9369, 0.0, 0.5234, 0.0, 0.06314, 0.0, 0.4766, 0.0, 0.4766, 0.0, 0.06314, 0.0, 0.4766, 0.0, 0.06314, 0.0, 0.06314, 0.0, 0.4766, 0.0, 0.06314, 0.0, 0.4766, 0.0, 0.4766, 0.0, 0.06314, 0.0, 0.9369, 0.0, 0.5234, 0.0, 0.5234, 0.0, 0.9369, 0.0, 0.5234, 0.0, 0.5234, 0.0, 0.5234, 0.0, 0.5234, 0.0, 0.4766, 0.0, 0.06314, 0.0, 0.06314, 0.0, 0.4766, 0.0, 0.4766, 0.0, 0.4766, 0.0, 0.4766, 0.0, 0.4766, 0.0, 0.9369, 0.0, 0.9369, 0.0, 0.9369, 0.0, 0.9369, 0.0, 0.06314, 0.0, 0.06314, 0.0, 0.06314, 0.0, 0.06314, 0.0, 0.9369, 0.0, 0.9369, 0.0, 0.9369, 0.0, 0.9369, 0.0, 0.06314, 0.0, 0.4766, 0.0, 0.4766, 0.0, 0.06314, 0.0, 0.5234, 0.0, 0.9369, 0.0, 0.9369, 0.0, 0.5234, 0.0, 0.5234, 0.0, 0.5234, 0.0, 0.5234, 0.0, 0.5234, 0.0, 0.4766, 0.0, 0.0, 0.0, 0.0, 0.0, 0.4766, 0.0, 0.5234, 0.0, 0.9369, 0.0, 0.9369, 0.0, 0.5234, 0.0, 1.0, 0.0, 1.0, 0.0, 1.0, 0.0, 1.0, 0.0, 0.0, 0.0, 0.0, 0.0, 0.4766, 0.0, 0.4766, 0.0, 1.0, 0.0, 1.0, 0.0, 1.0, 0.0, 1.0, 0.0, 0.9369, 0.0, 0.5234, 0.0, 0.5234, 0.0, 1.0, 0.0, 0.5234, 0.0, 0.9369, 0.0, 1.0, 0.0, 0.5234, 0.0, 0.06314, 0.0, 0.4766, 0.0, 0.4766, 0.0, 0.0, 0.0, 0.06314, 0.0, 0.06314, 0.0, 0.0, 0.0, 0.0, 0.0, 0.06314, 0.0, 0.4766, 0.0, 0.4766, 0.0, 0.06314, 0.0, 0.4766, 0.0, 0.4766, 0.0, 0.4766, 0.0, 0.4766, 0.0, 0.4766, 0.0, 0.06314, 0.0, 0.0, 0.0, 0.4766, 0.0, 0.0, 0.0, 0.0, 0.0, 0.4766, 0.0, 0.4766, 0.0, 1.0, 0.0, 0.5234, 0.0, 0.5234, 0.0, 1.0, 0.0, 0.0, 0.0, 0.0, 0.0, 0.0, 0.0, 0.0, 0.0, 0.5234, 0.0, 0.5234, 0.0, 1.0, 0.0, 1.0, 0.0, 0.0, 0.0, 0.4766, 0.0, 0.4766, 0.0, 0.0, 0.0, 0.9369, 0.0, 0.5234, 0.0, 0.5234, 0.0, 0.9369, 0.0, 0.9369, 0.0, 0.9369, 0.0, 1.0, 0.0, 1.0, 0.0, 0.9369, 0.0, 0.9369, 0.0, 1.0, 0.0, 1.0, 0.0, 0.06314, 0.0, 0.06314, 0.0, 0.0, 0.0, 0.0, 0.0, 0.0, 0.0, 0.0, 0.0, 0.0, 0.0, 0.0, 0.0, 0.06314, 0.0, 0.06314, 0.0, 0.06314, 0.0, 0.06314, 0.0, 0.5234, 0.0, 1.0, 0.0, 1.0, 0.0, 0.5234, 0.0, 0.5234, 0.0, 0.4766, 0.0, 0.4766, 0.0, 0.5234, 0.0, 0.5234, 0.0, 0.4766, 0.0, 0.4766, 0.0, 0.5234, 0.0, 0.5234, 0.0, 0.5234, 0.0, 0.4766, 0.0, 0.4766, 0.0, 0.4766, 0.0, 0.4766, 0.0, 0.5234, 0.0, 0.5234, 0.0, 0.4766, 0.0, 0.4766, 0.0, 0.5234, 0.0, 0.5234, 0.0, 0.5234, 0.0, 0.5234, 0.0, 0.4766, 0.0, 0.4766, 0.0, 0.5234, 0.0, 0.5234, 0.0, 0.4766, 0.0, 0.4766, 0.0, 0.5234, 0.0, 0.5234, 0.0, 0.4766, 0.0, 0.4766, 0.0, 0.5234, 0.0, 0.5234, 0.0, 0.4766, 0.0, 0.4766, 0.0, 0.5234, 0.0, 0.5234, 0.0, 0.4766, 0.0, 0.4766, 0.0, 0.0, 0.0, 0.4766, 0.0, 0.4766, 0.0, 0.0, 0.0, 0.4766, 0.0, 0.06314, 0.0, 0.06314, 0.0, 0.4766, 0.0, 0.9369, 0.0, 1.0, 0.0, 1.0, 0.0, 0.9369, 0.0, 0.06314, 0.0, 0.0, 0.0, 0.0, 0.0, 0.06314, 0.0, 1.0, 0.0, 1.0, 0.0, 1.0, 0.0, 1.0, 0.0, 0.0, 0.0, 0.0, 0.0, 0.0, 0.0, 0.0, 0.0, 0.9369, 0.0, 0.5234, 0.0, 0.5234, 0.0, 0.9369, 0.0, 0.5234, 0.0, 1.0, 0.0, 1.0, 0.0, 0.5234, 0.0, 0.5234, 0.0, 0.5234, 0.0, 1.0, 0.0, 1.0, 0.0, 0.5234, 0.0, 0.9369, 0.0, 0.9369, 0.0, 0.5234, 0.0, 0.5234, 0.0, 0.9369, 0.0, 0.9369, 0.0, 0.5234, 0.0, 0.06314, 0.0, 0.4766, 0.0, 0.4766, 0.0, 0.06314, 0.0, 0.4766, 0.0, 0.06314, 0.0, 0.06314, 0.0, 0.4766, 0.0, 0.06314, 0.0, 0.4766, 0.0, 0.4766, 0.0, 0.06314, 0.0, 0.9369, 0.0, 0.5234, 0.0, 0.5234, 0.0, 0.9369, 0.0, 0.5234, 0.0, 0.5234, 0.0, 0.5234, 0.0, 0.5234, 0.0, 0.4766, 0.0, 0.06314, 0.0, 0.06314, 0.0, 0.4766, 0.0, 0.4766, 0.0, 0.4766, 0.0, 0.4766, 0.0, 0.4766, 0.0, 0.9369, 0.0, 0.9369, 0.0, 0.9369, 0.0, 0.9369, 0.0, 0.06314, 0.0, 0.06314, 0.0, 0.06314, 0.0, 0.06314, 0.0, 0.9369, 0.0, 0.9369, 0.0, 0.9369, 0.0, 0.9369, 0.0, 0.06314, 0.0, 0.4766, 0.0, 0.4766, 0.0, 0.06314, 0.0, 0.5234, 0.0, 0.9369, 0.0, 0.9369, 0.0, 0.5234, 0.0, 0.5234, 0.0, 0.5234, 0.0, 0.5234, 0.0, 0.5234, 0.0, 0.4766, 0.0, 0.0, 0.0, 0.0, 0.0, 0.4766, 0.0, 0.5234, 0.0, 0.9369, 0.0, 0.9369, 0.0, 0.5234, 0.0, 1.0, 0.0, 1.0, 0.0, 1.0, 0.0, 1.0, 0.0, 0.0, 0.0, 0.0, 0.0, 0.4766, 0.0, 0.4766, 0.0, 1.0, 0.0, 1.0, 0.0, 1.0, 0.0, 1.0, 0.0, 0.9369, 0.0, 0.5234, 0.0, 0.5234, 0.0, 1.0, 0.0, 0.5234, 0.0, 0.9369, 0.0, 1.0, 0.0, 0.5234, 0.0, 0.06314, 0.0, 0.4766, 0.0, 0.4766, 0.0, 0.0, 0.0, 0.06314, 0.0, 0.06314, 0.0, 0.0, 0.0, 0.0, 0.0, 0.06314, 0.0, 0.4766, 0.0, 0.4766, 0.0, 0.06314, 0.0, 0.4766, 0.0, 0.4766, 0.0, 0.4766, 0.0, 0.4766, 0.0, 0.4766, 0.0, 0.06314, 0.0, 0.0, 0.0, 0.4766, 0.0, 0.0, 0.0, 0.0, 0.0, 0.4766, 0.0, 0.4766, 0.0, 1.0, 0.0, 0.5234, 0.0, 0.5234, 0.0, 1.0, 0.0, 0.0, 0.0, 0.0, 0.0, 0.0, 0.0, 0.0, 0.0, 0.5234, 0.0, 0.5234, 0.0, 1.0, 0.0, 1.0, 0.0, 0.0, 0.0, 0.4766, 0.0, 0.4766, 0.0, 0.0, 0.0, 0.9369, 0.0, 0.5234, 0.0, 0.5234, 0.0, 0.9369, 0.0, 0.9369, 0.0, 0.9369, 0.0, 1.0, 0.0, 1.0, 0.0, 0.9369, 0.0, 0.9369, 0.0, 1.0, 0.0, 1.0, 0.0, 0.06314, 0.0, 0.06314, 0.0, 0.0, 0.0, 0.0, 0.0, 0.0, 0.0, 0.0, 0.0, 0.0, 0.0, 0.0, 0.0, 0.06314, 0.0, 0.06314, 0.0, 0.06314, 0.0, 0.06314, 0.0, 0.5234, 0.0, 1.0, 0.0, 1.0, 0.0, 0.5234, 0.0, 0.5234, 0.0, 0.4766, 0.0, 0.4766, 0.0, 0.5234, 0.0, 0.5234, 0.0, 0.4766, 0.0, 0.4766, 0.0, 0.5234, 0.0, 0.5234, 0.0, 0.5234, 0.0, 0.4766, 0.0, 0.4766, 0.0, 0.4766, 0.0, 0.4766, 0.0, 0.5234, 0.0, 0.5234, 0.0, 0.4766, 0.0, 0.4766, 0.0, 0.5234, 0.0, 0.5234, 0.0, 0.5234, 0.0, 0.5234, 0.0, 0.4766, 0.0, 0.4766, 0.0, 0.5234, 0.0, 0.5234, 0.0, 0.4766, 0.0, 0.4766, 0.0, 0.5234, 0.0, 0.5234, 0.0, 0.4766, 0.0, 0.4766, 0.0, 0.5234, 0.0, 0.5234, 0.0, 0.4766, 0.0, 0.4766, 0.0, 0.5234, 0.0, 0.5234, 0.0, 0.4766, 0.0, 0.4766, 0.0, 0.0, 0.0, 0.4766, 0.0, 0.4766, 0.0, 0.0, 0.0, 0.4766, 0.0, 0.06314, 0.0, 0.06314, 0.0, 0.4766, 0.0, 0.9369, 0.0, 1.0, 0.0, 1.0, 0.0, 0.9369, 0.0, 0.06314, 0.0, 0.0, 0.0, 0.0, 0.0, 0.06314, 0.0, 1.0, 0.0, 1.0, 0.0, 1.0, 0.0, 1.0, 0.0, 0.0, 0.0, 0.0, 0.0, 0.0, 0.0, 0.0, 0.0, 0.9369, 0.0, 0.5234, 0.0, 0.5234, 0.0, 0.9369, 0.0, 0.5234, 0.0, 1.0, 0.0, 1.0, 0.0, 0.5234, 0.0, 0.5234, 0.0, 0.5234, 0.0, 1.0, 0.0, 1.0, 0.0, 0.5234, 0.0, 0.9369, 0.0, 0.9369, 0.0, 0.5234, 0.0, 0.5234, 0.0, 0.9369, 0.0, 0.9369, 0.0, 0.5234, 0.0, 0.06314, 0.0, 0.4766, 0.0, 0.4766, 0.0, 0.06314, 0.0, 0.4766, 0.0, 0.06314, 0.0, 0.06314, 0.0, 0.4766, 0.0, 0.06314, 0.0, 0.4766, 0.0, 0.4766, 0.0, 0.06314, 0.0, 0.9369, 0.0, 0.5234, 0.0, 0.5234, 0.0, 0.9369, 0.0, 0.5234, 0.0, 0.5234, 0.0, 0.5234, 0.0, 0.5234, 0.0, 0.4766, 0.0, 0.06314, 0.0, 0.06314, 0.0, 0.4766, 0.0, 0.4766, 0.0, 0.4766, 0.0, 0.4766, 0.0, 0.4766, 0.0, 0.9369, 0.0, 0.9369, 0.0, 0.9369, 0.0, 0.9369, 0.0, 0.06314, 0.0, 0.06314, 0.0, 0.06314, 0.0, 0.06314, 0.0, 0.9369, 0.0, 0.9369, 0.0, 0.9369, 0.0, 0.9369, 0.0, 0.06314, 0.0, 0.4766, 0.0, 0.4766, 0.0, 0.06314, 0.0, 0.5234, 0.0, 0.9369, 0.0, 0.9369, 0.0, 0.5234, 0.0, 0.5234, 0.0, 0.5234, 0.0, 0.5234, 0.0, 0.5234, 0.0, 0.4766, 0.0, 0.0, 0.0, 0.0, 0.0, 0.4766, 0.0, 0.5234, 0.0, 0.9369, 0.0, 0.9369, 0.0, 0.5234, 0.0, 1.0, 0.0, 1.0, 0.0, 1.0, 0.0, 1.0, 0.0, 0.0, 0.0, 0.0, 0.0, 0.4766, 0.0, 0.4766, 0.0, 1.0, 0.0, 1.0, 0.0, 1.0, 0.0, 1.0, 0.0, 0.9369, 0.0, 0.5234, 0.0, 0.5234, 0.0, 1.0, 0.0, 0.5234, 0.0, 0.9369, 0.0, 1.0, 0.0, 0.5234, 0.0, 0.06314, 0.0, 0.4766, 0.0, 0.4766, 0.0, 0.0, 0.0, 0.06314, 0.0, 0.06314, 0.0, 0.0, 0.0, 0.0, 0.0, 0.06314, 0.0, 0.4766, 0.0, 0.4766, 0.0, 0.06314, 0.0, 0.4766, 0.0, 0.4766, 0.0, 0.4766, 0.0, 0.4766, 0.0, 0.4766, 0.0, 0.06314, 0.0, 0.0, 0.0, 0.4766, 0.0, 0.0, 0.0, 0.0, 0.0, 0.4766, 0.0, 0.4766, 0.0, 1.0, 0.0, 0.5234, 0.0, 0.5234, 0.0, 1.0, 0.0, 0.0, 0.0, 0.0, 0.0, 0.0, 0.0, 0.0, 0.0, 0.5234, 0.0, 0.5234, 0.0, 1.0, 0.0, 1.0, 0.0, 0.0, 0.0, 0.4766, 0.0, 0.4766, 0.0, 0.0, 0.0, 0.9369, 0.0, 0.5234, 0.0, 0.5234, 0.0, 0.9369, 0.0, 0.9369, 0.0, 0.9369, 0.0, 1.0, 0.0, 1.0, 0.0, 0.9369, 0.0, 0.9369, 0.0, 1.0, 0.0, 1.0, 0.0, 0.06314, 0.0, 0.06314, 0.0, 0.0, 0.0, 0.0, 0.0, 0.0, 0.0, 0.0, 0.0, 0.0, 0.0, 0.0, 0.0, 0.06314, 0.0, 0.06314, 0.0, 0.06314, 0.0, 0.06314, 0.0, 0.5234, 0.0, 1.0, 0.0, 1.0, 0.0, 0.5234, 0.0, 0.5234, 0.0, 0.4766, 0.0, 0.4766, 0.0, 0.5234, 0.0, 0.5234, 0.0, 0.4766, 0.0, 0.4766, 0.0, 0.5234, 0.0, 0.5234, 0.0, 0.5234, 0.0, 0.4766, 0.0, 0.4766, 0.0, 0.4766, 0.0, 0.4766, 0.0, 0.5234, 0.0, 0.5234, 0.0, 0.4766, 0.0, 0.4766, 0.0, 0.5234, 0.0, 0.5234, 0.0, 0.5234, 0.0, 0.5234, 0.0, 0.4766, 0.0, 0.4766, 0.0, 0.5234, 0.0, 0.5234, 0.0, 0.4766, 0.0, 0.4766, 0.0, 0.5234, 0.0, 0.5234, 0.0, 0.4766, 0.0, 0.4766, 0.0, 0.5234, 0.0, 0.5234, 0.0, 0.4766, 0.0, 0.4766, 0.0, 0.5234, 0.0, 0.5234, 0.0, 0.4766, 0.0, 0.4766, 0.0, 0.0, 0.0, 0.4766, 0.0, 0.4766, 0.0, 0.0, 0.0, 0.4766, 0.0, 0.06314, 0.0, 0.06314, 0.0, 0.4766, 0.0, 0.9369, 0.0, 1.0, 0.0, 1.0, 0.0, 0.9369, 0.0, 0.06314, 0.0, 0.0, 0.0, 0.0, 0.0, 0.06314, 0.0, 1.0, 0.0, 1.0, 0.0, 1.0, 0.0, 1.0, 0.0, 0.0, 0.0, 0.0, 0.0, 0.0, 0.0, 0.0, 0.0, 0.9369, 0.0, 0.5234, 0.0, 0.5234, 0.0, 0.9369, 0.0, 0.5234, 0.0, 1.0, 0.0, 1.0, 0.0, 0.5234, 0.0, 0.5234, 0.0, 0.5234, 0.0, 1.0, 0.0, 1.0, 0.0, 0.5234, 0.0, 0.9369, 0.0, 0.9369, 0.0, 0.5234, 0.0, 0.5234, 0.0, 0.9369, 0.0, 0.9369, 0.0, 0.5234, 0.0, 0.06314, 0.0, 0.4766, 0.0, 0.4766, 0.0, 0.06314, 0.0, 0.4766, 0.0, 0.06314, 0.0, 0.06314, 0.0, 0.4766, 0.0, 0.06314, 0.0, 0.4766, 0.0, 0.4766, 0.0, 0.06314, 0.0, 0.9369, 0.0, 0.5234, 0.0, 0.5234, 0.0, 0.9369, 0.0, 0.5234, 0.0, 0.5234, 0.0, 0.5234, 0.0, 0.5234, 0.0, 0.4766, 0.0, 0.06314, 0.0, 0.06314, 0.0, 0.4766, 0.0, 0.4766, 0.0, 0.4766, 0.0, 0.4766, 0.0, 0.4766, 0.0, 0.9369, 0.0, 0.9369, 0.0, 0.9369, 0.0, 0.9369, 0.0, 0.06314, 0.0, 0.06314, 0.0, 0.06314, 0.0, 0.06314, 0.0, 0.9369, 0.0, 0.9369, 0.0, 0.9369, 0.0, 0.9369, 0.0, 0.06314, 0.0, 0.4766, 0.0, 0.4766, 0.0, 0.06314, 0.0, 0.5234, 0.0, 0.9369, 0.0, 0.9369, 0.0, 0.5234, 0.0, 0.5234, 0.0, 0.5234, 0.0, 0.5234, 0.0, 0.5234, 0.0, 1.0, 1.0, 1.0, 1.0, 1.0, 1.0, 1.0, 1.0, 0.4766, 0.0, 0.0, 0.0, 0.0, 0.0, 0.4766, 0.0, 0.5234, 0.0, 0.9369, 0.0, 0.9369, 0.0, 0.5234, 0.0, 1.0, 0.0, 1.0, 0.0, 1.0, 0.0, 1.0, 0.0, 0.0, 0.0, 0.0, 0.0, 0.4766, 0.0, 0.4766, 0.0, 1.0, 0.0, 1.0, 0.0, 1.0, 0.0, 1.0, 0.0, 0.9369, 0.0, 0.5234, 0.0, 0.5234, 0.0, 1.0, 0.0, 0.5234, 0.0, 0.9369, 0.0, 1.0, 0.0, 0.5234, 0.0, 0.06314, 0.0, 0.4766, 0.0, 0.4766, 0.0, 0.0, 0.0, 0.06314, 0.0, 0.06314, 0.0, 0.0, 0.0, 0.0, 0.0, 0.06314, 0.0, 0.4766, 0.0, 0.4766, 0.0, 0.06314, 0.0, 0.4766, 0.0, 0.4766, 0.0, 0.4766, 0.0, 0.4766, 0.0, 0.4766, 0.0, 0.06314, 0.0, 0.0, 0.0, 0.4766, 0.0, 0.0, 0.0, 0.0, 0.0, 0.4766, 0.0, 0.4766, 0.0, 1.0, 0.0, 0.5234, 0.0, 0.5234, 0.0, 1.0, 0.0, 0.0, 0.0, 0.0, 0.0, 0.0, 0.0, 0.0, 0.0, 0.5234, 0.0, 0.5234, 0.0, 1.0, 0.0, 1.0, 0.0, 0.0, 0.0, 0.4766, 0.0, 0.4766, 0.0, 0.0, 0.0, 0.9369, 0.0, 0.5234, 0.0, 0.5234, 0.0, 0.9369, 0.0, 0.9369, 0.0, 0.9369, 0.0, 1.0, 0.0, 1.0, 0.0, 0.9369, 0.0, 0.9369, 0.0, 1.0, 0.0, 1.0, 0.0, 0.06314, 0.0, 0.06314, 0.0, 0.0, 0.0, 0.0, 0.0, 0.0, 0.0, 0.0, 0.0, 0.0, 0.0, 0.0, 0.0, 0.06314, 0.0, 0.06314, 0.0, 0.06314, 0.0, 0.06314, 0.0, 0.5234, 0.0, 1.0, 0.0, 1.0, 0.0, 0.5234, 0.0, 0.5234, 0.0, 0.4766, 0.0, 0.4766, 0.0, 0.5234, 0.0, 0.5234, 0.0, 0.4766, 0.0, 0.4766, 0.0, 0.5234, 0.0, 0.5234, 0.0, 0.5234, 0.0, 0.4766, 0.0, 0.4766, 0.0, 0.4766, 0.0, 0.4766, 0.0, 0.5234, 0.0, 0.5234, 0.0, 0.4766, 0.0, 0.4766, 0.0, 0.5234, 0.0, 0.5234, 0.0, 0.5234, 0.0, 0.5234, 0.0, 0.4766, 0.0, 0.4766, 0.0, 0.5234, 0.0, 0.5234, 0.0, 0.4766, 0.0, 0.4766, 0.0, 0.5234, 0.0, 0.5234, 0.0, 0.4766, 0.0, 0.4766, 0.0, 0.5234, 0.0, 0.5234, 0.0, 0.4766, 0.0, 0.4766, 0.0, 0.5234, 0.0, 0.5234, 0.0, 0.4766, 0.0, 0.4766, 0.0, 0.0, 0.0, 0.4766, 0.0, 0.4766, 0.0, 0.0, 0.0, 0.4766, 0.0, 0.06314, 0.0, 0.06314, 0.0, 0.4766, 0.0, 0.9369, 0.0, 1.0, 0.0, 1.0, 0.0, 0.9369, 0.0, 0.06314, 0.0, 0.0, 0.0, 0.0, 0.0, 0.06314, 0.0, 1.0, 0.0, 1.0, 0.0, 1.0, 0.0, 1.0, 0.0, 0.0, 0.0, 0.0, 0.0, 0.0, 0.0, 0.0, 0.0, 0.9369, 0.0, 0.5234, 0.0, 0.5234, 0.0, 0.9369, 0.0, 0.5234, 0.0, 1.0, 0.0, 1.0, 0.0, 0.5234, 0.0, 0.5234, 0.0, 0.5234, 0.0, 1.0, 0.0, 1.0, 0.0, 0.5234, 0.0, 0.9369, 0.0, 0.9369, 0.0, 0.5234, 0.0, 0.5234, 0.0, 0.9369, 0.0, 0.9369, 0.0, 0.5234, 0.0, 0.06314, 0.0, 0.4766, 0.0, 0.4766, 0.0, 0.06314, 0.0, 0.4766, 0.0, 0.06314, 0.0, 0.06314, 0.0, 0.4766, 0.0, 0.06314, 0.0, 0.4766, 0.0, 0.4766, 0.0, 0.06314, 0.0, 0.9369, 0.0, 0.5234, 0.0, 0.5234, 0.0, 0.9369, 0.0, 0.5234, 0.0, 0.5234, 0.0, 0.5234, 0.0, 0.5234, 0.0, 0.4766, 0.0, 0.06314, 0.0, 0.06314, 0.0, 0.4766, 0.0, 0.4766, 0.0, 0.4766, 0.0, 0.4766, 0.0, 0.4766, 0.0, 0.9369, 0.0, 0.9369, 0.0, 0.9369, 0.0, 0.9369, 0.0, 0.06314, 0.0, 0.06314, 0.0, 0.06314, 0.0, 0.06314, 0.0, 0.9369, 0.0, 0.9369, 0.0, 0.9369, 0.0, 0.9369, 0.0, 0.06314, 0.0, 0.4766, 0.0, 0.4766, 0.0, 0.06314, 0.0, 0.5234, 0.0, 0.9369, 0.0, 0.9369, 0.0, 0.5234, 0.0, 0.5234, 0.0, 0.5234, 0.0, 0.5234, 0.0, 0.5234, 0.0, 0.4766, 0.0, 0.0, 0.0, 0.0, 0.0, 0.4766, 0.0, 0.5234, 0.0, 0.9369, 0.0, 0.9369, 0.0, 0.5234, 0.0, 1.0, 0.0, 1.0, 0.0, 1.0, 0.0, 1.0, 0.0, 0.0, 0.0, 0.0, 0.0, 0.4766, 0.0, 0.4766, 0.0, 1.0, 0.0, 1.0, 0.0, 1.0, 0.0, 1.0, 0.0, 0.9369, 0.0, 0.5234, 0.0, 0.5234, 0.0, 1.0, 0.0, 0.5234, 0.0, 0.9369, 0.0, 1.0, 0.0, 0.5234, 0.0, 0.06314, 0.0, 0.4766, 0.0, 0.4766, 0.0, 0.0, 0.0, 0.06314, 0.0, 0.06314, 0.0, 0.0, 0.0, 0.0, 0.0, 0.06314, 0.0, 0.4766, 0.0, 0.4766, 0.0, 0.06314, 0.0, 0.4766, 0.0, 0.4766, 0.0, 0.4766, 0.0, 0.4766, 0.0, 0.4766, 0.0, 0.06314, 0.0, 0.0, 0.0, 0.4766, 0.0, 0.0, 0.0, 0.0, 0.0, 0.4766, 0.0, 0.4766, 0.0, 1.0, 0.0, 0.5234, 0.0, 0.5234, 0.0, 1.0, 0.0, 0.0, 0.0, 0.0, 0.0, 0.0, 0.0, 0.0, 0.0, 0.5234, 0.0, 0.5234, 0.0, 1.0, 0.0, 1.0, 0.0, 0.0, 0.0, 0.4766, 0.0, 0.4766, 0.0, 0.0, 0.0, 0.9369, 0.0, 0.5234, 0.0, 0.5234, 0.0, 0.9369, 0.0, 0.9369, 0.0, 0.9369, 0.0, 1.0, 0.0, 1.0, 0.0, 0.9369, 0.0, 0.9369, 0.0, 1.0, 0.0, 1.0, 0.0, 0.06314, 0.0, 0.06314, 0.0, 0.0, 0.0, 0.0, 0.0, 0.0, 0.0, 0.0, 0.0, 0.0, 0.0, 0.0, 0.0, 0.06314, 0.0, 0.06314, 0.0, 0.06314, 0.0, 0.06314, 0.0, 0.5234, 0.0, 1.0, 0.0, 1.0, 0.0, 0.5234, 0.0, 0.5234, 0.0, 0.4766, 0.0, 0.4766, 0.0, 0.5234, 0.0, 0.5234, 0.0, 0.4766, 0.0, 0.4766, 0.0, 0.5234, 0.0, 0.5234, 0.0, 0.5234, 0.0, 0.4766, 0.0, 0.4766, 0.0, 0.4766, 0.0, 0.4766, 0.0, 0.5234, 0.0, 0.5234, 0.0, 0.4766, 0.0, 0.4766, 0.0, 0.5234, 0.0, 0.5234, 0.0, 0.5234, 0.0, 0.5234, 0.0, 0.4766, 0.0, 0.4766, 0.0, 0.5234, 0.0, 0.5234, 0.0, 0.4766, 0.0, 0.4766, 0.0, 0.5234, 0.0, 0.5234, 0.0, 0.4766, 0.0, 0.4766, 0.0, 0.5234, 0.0, 0.5234, 0.0, 0.4766, 0.0, 0.4766, 0.0, 0.5234, 0.0, 0.5234, 0.0, 0.4766, 0.0, 0.4766, 0.0, 0.0, 0.0, 0.4766, 0.0, 0.4766, 0.0, 0.0, 0.0, 0.4766, 0.0, 0.06314, 0.0, 0.06314, 0.0, 0.4766, 0.0, 0.9369, 0.0, 1.0, 0.0, 1.0, 0.0, 0.9369, 0.0, 0.06314, 0.0, 0.0, 0.0, 0.0, 0.0, 0.06314, 0.0, 1.0, 0.0, 1.0, 0.0, 1.0, 0.0, 1.0, 0.0, 0.0, 0.0, 0.0, 0.0, 0.0, 0.0, 0.0, 0.0, 0.9369, 0.0, 0.5234, 0.0, 0.5234, 0.0, 0.9369, 0.0, 0.5234, 0.0, 1.0, 0.0, 1.0, 0.0, 0.5234, 0.0, 0.5234, 0.0, 0.5234, 0.0, 1.0, 0.0, 1.0, 0.0, 0.5234, 0.0, 0.9369, 0.0, 0.9369, 0.0, 0.5234, 0.0, 0.5234, 0.0, 0.9369, 0.0, 0.9369, 0.0, 0.5234, 0.0, 0.06314, 0.0, 0.4766, 0.0, 0.4766, 0.0, 0.06314, 0.0, 0.4766, 0.0, 0.06314, 0.0, 0.06314, 0.0, 0.4766, 0.0, 0.06314, 0.0, 0.4766, 0.0, 0.4766, 0.0, 0.06314, 0.0, 0.9369, 0.0, 0.5234, 0.0, 0.5234, 0.0, 0.9369, 0.0, 0.5234, 0.0, 0.5234, 0.0, 0.5234, 0.0, 0.5234, 0.0, 0.4766, 0.0, 0.06314, 0.0, 0.06314, 0.0, 0.4766, 0.0, 0.4766, 0.0, 0.4766, 0.0, 0.4766, 0.0, 0.4766, 0.0, 0.9369, 0.0, 0.9369, 0.0, 0.9369, 0.0, 0.9369, 0.0, 0.06314, 0.0, 0.06314, 0.0, 0.06314, 0.0, 0.06314, 0.0, 0.9369, 0.0, 0.9369, 0.0, 0.9369, 0.0, 0.9369, 0.0, 0.06314, 0.0, 0.4766, 0.0, 0.4766, 0.0, 0.06314, 0.0, 0.5234, 0.0, 0.9369, 0.0, 0.9369, 0.0, 0.5234, 0.0, 0.5234, 0.0, 0.5234, 0.0, 0.5234, 0.0, 0.5234, 0.0, 0.4766, 0.0, 0.0, 0.0, 0.0, 0.0, 0.4766, 0.0, 0.5234, 0.0, 0.9369, 0.0, 0.9369, 0.0, 0.5234, 0.0, 1.0, 0.0, 1.0, 0.0, 1.0, 0.0, 1.0, 0.0, 0.0, 0.0, 0.0, 0.0, 0.4766, 0.0, 0.4766, 0.0, 1.0, 0.0, 1.0, 0.0, 1.0, 0.0, 1.0, 0.0, 0.9369, 0.0, 0.5234, 0.0, 0.5234, 0.0, 1.0, 0.0, 0.5234, 0.0, 0.9369, 0.0, 1.0, 0.0, 0.5234, 0.0, 0.06314, 0.0, 0.4766, 0.0, 0.4766, 0.0, 0.0, 0.0, 0.06314, 0.0, 0.06314, 0.0, 0.0, 0.0, 0.0, 0.0, 0.06314, 0.0, 0.4766, 0.0, 0.4766, 0.0, 0.06314, 0.0, 0.4766, 0.0, 0.4766, 0.0, 0.4766, 0.0, 0.4766, 0.0, 0.4766, 0.0, 0.06314, 0.0, 0.0, 0.0, 0.4766, 0.0, 0.0, 0.0, 0.0, 0.0, 0.4766, 0.0, 0.4766, 0.0, 1.0, 0.0, 0.5234, 0.0, 0.5234, 0.0, 1.0, 0.0, 0.0, 0.0, 0.0, 0.0, 0.0, 0.0, 0.0, 0.0, 0.5234, 0.0, 0.5234, 0.0, 1.0, 0.0, 1.0, 0.0, 0.0, 0.0, 0.4766, 0.0, 0.4766, 0.0, 0.0, 0.0, 0.9369, 0.0, 0.5234, 0.0, 0.5234, 0.0, 0.9369, 0.0, 0.9369, 0.0, 0.9369, 0.0, 1.0, 0.0, 1.0, 0.0, 0.9369, 0.0, 0.9369, 0.0, 1.0, 0.0, 1.0, 0.0, 0.06314, 0.0, 0.06314, 0.0, 0.0, 0.0, 0.0, 0.0, 0.0, 0.0, 0.0, 0.0, 0.0, 0.0, 0.0, 0.0, 0.06314, 0.0, 0.06314, 0.0, 0.06314, 0.0, 0.06314, 0.0, 0.5234, 0.0, 1.0, 0.0, 1.0, 0.0, 0.5234, 0.0, 0.5234, 0.0, 0.4766, 0.0, 0.4766, 0.0, 0.5234, 0.0, 0.5234, 0.0, 0.4766, 0.0, 0.4766, 0.0, 0.5234, 0.0, 0.5234, 0.0, 0.5234, 0.0, 0.4766, 0.0, 0.4766, 0.0, 0.4766, 0.0, 0.4766, 0.0, 0.5234, 0.0, 0.5234, 0.0, 0.4766, 0.0, 0.4766, 0.0, 0.5234, 0.0, 0.5234, 0.0, 0.5234, 0.0, 0.5234, 0.0, 0.4766, 0.0, 0.4766, 0.0, 0.5234, 0.0, 0.5234, 0.0, 0.4766, 0.0, 0.4766, 0.0, 0.5234, 0.0, 0.5234, 0.0, 0.4766, 0.0, 0.4766, 0.0, 0.5234, 0.0, 0.5234, 0.0, 0.4766, 0.0, 0.4766, 0.0, 0.5234, 0.0, 0.5234, 0.0, 0.4766, 0.0, 0.4766, 0.0, 0.0, 0.0, 0.4766, 0.0, 0.4766, 0.0, 0.0, 0.0, 0.4766, 0.0, 0.06314, 0.0, 0.06314, 0.0, 0.4766, 0.0, 0.9369, 0.0, 1.0, 0.0, 1.0, 0.0, 0.9369, 0.0, 0.06314, 0.0, 0.0, 0.0, 0.0, 0.0, 0.06314, 0.0, 1.0, 0.0, 1.0, 0.0, 1.0, 0.0, 1.0, 0.0, 0.0, 0.0, 0.0, 0.0, 0.0, 0.0, 0.0, 0.0, 0.9369, 0.0, 0.5234, 0.0, 0.5234, 0.0, 0.9369, 0.0, 0.5234, 0.0, 1.0, 0.0, 1.0, 0.0, 0.5234, 0.0, 0.5234, 0.0, 0.5234, 0.0, 1.0, 0.0, 1.0, 0.0, 0.5234, 0.0, 0.9369, 0.0, 0.9369, 0.0, 0.5234, 0.0, 0.5234, 0.0, 0.9369, 0.0, 0.9369, 0.0, 0.5234, 0.0, 0.06314, 0.0, 0.4766, 0.0, 0.4766, 0.0, 0.06314, 0.0, 0.4766, 0.0, 0.06314, 0.0, 0.06314, 0.0, 0.4766, 0.0, 0.06314, 0.0, 0.4766, 0.0, 0.4766, 0.0, 0.06314, 0.0, 0.9369, 0.0, 0.5234, 0.0, 0.5234, 0.0, 0.9369, 0.0, 0.5234, 0.0, 0.5234, 0.0, 0.5234, 0.0, 0.5234, 0.0, 0.4766, 0.0, 0.06314, 0.0, 0.06314, 0.0, 0.4766, 0.0, 0.4766, 0.0, 0.4766, 0.0, 0.4766, 0.0, 0.4766, 0.0, 0.9369, 0.0, 0.9369, 0.0, 0.9369, 0.0, 0.9369, 0.0, 0.06314, 0.0, 0.06314, 0.0, 0.06314, 0.0, 0.06314, 0.0, 0.9369, 0.0, 0.9369, 0.0, 0.9369, 0.0, 0.9369, 0.0, 0.06314, 0.0, 0.4766, 0.0, 0.4766, 0.0, 0.06314, 0.0, 0.5234, 0.0, 0.9369, 0.0, 0.9369, 0.0, 0.5234, 0.0, 0.5234, 0.0, 0.5234, 0.0, 0.5234, 0.0, 0.5234, 0.0, 0.4766, 0.0, 0.0, 0.0, 0.0, 0.0, 0.4766, 0.0, 0.5234, 0.0, 0.9369, 0.0, 0.9369, 0.0, 0.5234, 0.0, 1.0, 0.0, 1.0, 0.0, 1.0, 0.0, 1.0, 0.0, 0.0, 0.0, 0.0, 0.0, 0.4766, 0.0, 0.4766, 0.0, 1.0, 0.0, 1.0, 0.0, 1.0, 0.0, 1.0, 0.0, 0.9369, 0.0, 0.5234, 0.0, 0.5234, 0.0, 1.0, 0.0, 0.5234, 0.0, 0.9369, 0.0, 1.0, 0.0, 0.5234, 0.0, 0.06314, 0.0, 0.4766, 0.0, 0.4766, 0.0, 0.0, 0.0, 0.06314, 0.0, 0.06314, 0.0, 0.0, 0.0, 0.0, 0.0, 0.06314, 0.0, 0.4766, 0.0, 0.4766, 0.0, 0.06314, 0.0, 0.4766, 0.0, 0.4766, 0.0, 0.4766, 0.0, 0.4766, 0.0, 0.4766, 0.0, 0.06314, 0.0, 0.0, 0.0, 0.4766, 0.0, 0.0, 0.0, 0.0, 0.0, 0.4766, 0.0, 0.4766, 0.0, 1.0, 0.0, 0.5234, 0.0, 0.5234, 0.0, 1.0, 0.0, 0.0, 0.0, 0.0, 0.0, 0.0, 0.0, 0.0, 0.0, 0.5234, 0.0, 0.5234, 0.0, 1.0, 0.0, 1.0, 0.0, 0.0, 0.0, 0.4766, 0.0, 0.4766, 0.0, 0.0, 0.0, 0.9369, 0.0, 0.5234, 0.0, 0.5234, 0.0, 0.9369, 0.0, 0.9369, 0.0, 0.9369, 0.0, 1.0, 0.0, 1.0, 0.0, 0.9369, 0.0, 0.9369, 0.0, 1.0, 0.0, 1.0, 0.0, 0.06314, 0.0, 0.06314, 0.0, 0.0, 0.0, 0.0, 0.0, 0.0, 0.0, 0.0, 0.0, 0.0, 0.0, 0.0, 0.0, 0.06314, 0.0, 0.06314, 0.0, 0.06314, 0.0, 0.06314, 0.0, 0.5234, 0.0, 1.0, 0.0, 1.0, 0.0, 0.5234, 0.0, 0.5234, 0.0, 0.4766, 0.0, 0.4766, 0.0, 0.5234, 0.0, 0.5234, 0.0, 0.4766, 0.0, 0.4766, 0.0, 0.5234, 0.0, 0.5234, 0.0, 0.5234, 0.0, 0.4766, 0.0, 0.4766, 0.0, 0.4766, 0.0, 0.4766, 0.0, 0.5234, 0.0, 0.5234, 0.0, 0.4766, 0.0, 0.4766, 0.0, 0.5234, 0.0, 0.5234, 0.0, 0.5234, 0.0, 0.5234, 0.0, 0.4766, 0.0, 0.4766, 0.0, 0.5234, 0.0, 0.5234, 0.0, 0.4766, 0.0, 0.4766, 0.0, 0.5234, 0.0, 0.5234, 0.0, 0.4766, 0.0, 0.4766, 0.0, 0.5234, 0.0, 0.5234, 0.0, 0.4766, 0.0, 0.4766, 0.0, 0.5234, 0.0, 0.5234, 0.0, 0.4766, 0.0, 0.4766, 0.0, 0.0, 0.0, 0.4766, 0.0, 0.4766, 0.0, 0.0, 0.0, 0.4766, 0.0, 0.06314, 0.0, 0.06314, 0.0, 0.4766, 0.0, 0.9369, 0.0, 1.0, 0.0, 1.0, 0.0, 0.9369, 0.0, 0.06314, 0.0, 0.0, 0.0, 0.0, 0.0, 0.06314, 0.0, 1.0, 0.0, 1.0, 0.0, 1.0, 0.0, 1.0, 0.0, 0.0, 0.0, 0.0, 0.0, 0.0, 0.0, 0.0, 0.0, 0.9369, 0.0, 0.5234, 0.0, 0.5234, 0.0, 0.9369, 0.0, 0.5234, 0.0, 1.0, 0.0, 1.0, 0.0, 0.5234, 0.0, 0.5234, 0.0, 0.5234, 0.0, 1.0, 0.0, 1.0, 0.0, 0.5234, 0.0, 0.9369, 0.0, 0.9369, 0.0, 0.5234, 0.0, 0.5234, 0.0, 0.9369, 0.0, 0.9369, 0.0, 0.5234, 0.0, 0.06314, 0.0, 0.4766, 0.0, 0.4766, 0.0, 0.06314, 0.0, 0.4766, 0.0, 0.06314, 0.0, 0.06314, 0.0, 0.4766, 0.0, 0.06314, 0.0, 0.4766, 0.0, 0.4766, 0.0, 0.06314, 0.0, 0.9369, 0.0, 0.5234, 0.0, 0.5234, 0.0, 0.9369, 0.0, 0.5234, 0.0, 0.5234, 0.0, 0.5234, 0.0, 0.5234, 0.0, 0.4766, 0.0, 0.06314, 0.0, 0.06314, 0.0, 0.4766, 0.0, 0.4766, 0.0, 0.4766, 0.0, 0.4766, 0.0, 0.4766, 0.0, 0.9369, 0.0, 0.9369, 0.0, 0.9369, 0.0, 0.9369, 0.0, 0.06314, 0.0, 0.06314, 0.0, 0.06314, 0.0, 0.06314, 0.0, 0.9369, 0.0, 0.9369, 0.0, 0.9369, 0.0, 0.9369, 0.0, 0.06314, 0.0, 0.4766, 0.0, 0.4766, 0.0, 0.06314, 0.0, 0.5234, 0.0, 0.9369, 0.0, 0.9369, 0.0, 0.5234, 0.0, 0.5234, 0.0, 0.5234, 0.0, 0.5234, 0.0, 0.5234, 0.0])
me_plane_009.materials.append(mat_metal)
me_plane_009.materials.append(mat_asd)
me_plane_009.materials.append(mat_pencere)
me_plane_009.materials.append(mat_material_002)
me_plane_009.materials.append(mat_roof)
me_plane_009.materials.append(mat_doors)
me_plane_009.use_remesh_fix_poles = True
me_plane_009.use_remesh_preserve_attributes = False
me_plane_009.use_mirror_vertex_groups = False
me_plane_009.update()

# ---- objects
ob_bina_b_001 = bpy.data.objects.new('Bina B.001', me_plane_009)

# ---- transforms, parenting, visibility, modifiers, constraints
ob_bina_b_001.location = (0.0, 0.0, 0.0)
ob_bina_b_001.lineart.crease_threshold = 0.0

# ---- collection membership
col_collection.objects.link(ob_bina_b_001)

# ---- scene / render settings (as saved in the file)
scene.frame_start = 1; scene.frame_end = 250; scene.frame_set(1)
scene.render.engine = 'BLENDER_EEVEE_NEXT'
scene.cycles.use_denoising = False
scene.cycles.samples = 128
scene.cycles.sampling_pattern = 'TABULATED_SOBOL'
scene.cycles.use_adaptive_sampling = False
scene.cycles.use_light_tree = False
scene.view_settings.view_transform = 'Filmic'
bpy.context.view_layer.update()

# ---- added for rendering (the .blend has no active camera and no usable light): camera, sun
cam_auto = bpy.data.cameras.new('AutoCamera')
cam_auto.lens = 50.0
cam_auto.sensor_width = 36.0
cam_auto.clip_end = 1000.0
ob_auto_camera = bpy.data.objects.new('AutoCamera', cam_auto)
scene.collection.objects.link(ob_auto_camera)
ob_auto_camera.location = (9.9872, -11.9846, 11.0471)
ob_auto_camera.rotation_euler = (1.09748, -7.21219e-08, 0.694738)
scene.camera = ob_auto_camera
light_auto_sun = bpy.data.lights.new('AutoSun', 'SUN')
light_auto_sun.energy = 3.0
light_auto_sun.angle = 0.0523599
ob_auto_sun = bpy.data.objects.new('AutoSun', light_auto_sun)
scene.collection.objects.link(ob_auto_sun)
ob_auto_sun.rotation_euler = (0.872665, 0.174533, 0.523599)
bpy.context.view_layer.update()
